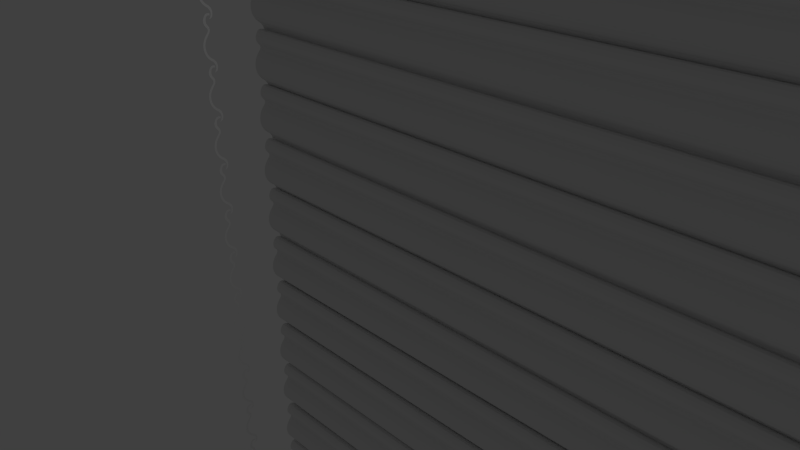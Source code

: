 # Source: SATAR.blend  (saved by Blender 2.80.75; exported with 4.5.12 LTS)
import bpy
from mathutils import Matrix  # noqa: F401  (used for matrix-valued properties, if any)

bpy.ops.wm.read_factory_settings(use_empty=True)
scene = bpy.context.scene
scene.name = 'Scene'

# ---- collections
col_collection_1 = bpy.data.collections.new('Collection 1'); scene.collection.children.link(col_collection_1)

# ---- world
world_world = bpy.data.worlds.new('World'); scene.world = world_world
world_world.color = (0.05088, 0.05088, 0.05088)
world_world.use_sun_shadow = False
world_world.sun_shadow_jitter_overblur = 0.0
world_world.cycles.sampling_method = 'MANUAL'
world_world.cycles.sample_map_resolution = 256

# ---- cameras
cam_camera = bpy.data.cameras.new('Camera')
cam_camera.clip_end = 100.0
cam_camera.lens = 35.0
cam_camera.sensor_width = 32.0
cam_camera.sensor_height = 18.0
cam_camera.ortho_scale = 7.314
cam_camera.dof.focus_distance = 0.0
cam_camera.dof.aperture_fstop = 128.0

# ---- lights
light_lamp = bpy.data.lights.new('Lamp', 'POINT')
light_lamp.transmission_factor = 0.0
light_lamp.cutoff_distance = 30.0
light_lamp.energy = 100.0
light_lamp.shadow_buffer_clip_start = 1.001
light_lamp.shadow_soft_size = 0.1
light_lamp.shadow_maximum_resolution = 0.006
light_lamp.use_absolute_resolution = True
light_lamp.cycles.use_multiple_importance_sampling = False

# ---- meshes
me_circle_002 = bpy.data.meshes.new('Circle.002')
me_circle_002.from_pydata([(12.91, -1.975, 0.0), (12.78, -1.72, 0.0), (12.82, -1.591, 0.0), (12.79, -1.85, 0.0), (13.08, -2.064, 0.0), (13.35, -2.061, 0.0), (13.59, -1.909, 0.0), (13.8, -1.928, 0.0), (13.94, -2.074, 0.0), (14.09, -2.198, 0.0), (14.27, -2.291, 0.0), (14.45, -2.348, 0.0), (14.65, -2.367, 0.0), (14.84, -2.348, 0.0), (15.03, -2.291, 0.0), (15.21, -2.198, 0.0), (15.36, -2.074, 0.0), (15.49, -1.923, 0.0), (15.64, -1.835, 0.0), (15.74, -1.797, 0.0), (15.89, -1.814, 0.0), (16.04, -1.886, 0.0), (16.1, -1.953, 0.0), (13.68, -1.76, 0.0), (12.95, -1.615, 0.0), (12.92, -1.778, 0.0), (13.07, -1.889, 0.0), (13.32, -1.904, 0.0), (13.54, -1.774, 0.0), (13.82, -1.796, 0.0), (14.17, -2.085, 0.0), (14.32, -2.165, 0.0), (14.48, -2.214, 0.0), (14.65, -2.23, 0.0), (14.82, -2.214, 0.0), (14.98, -2.165, 0.0), (15.13, -2.085, 0.0), (15.26, -1.978, 0.0), (15.37, -1.847, 0.0), (15.55, -1.715, 0.0), (15.73, -1.68, 0.0), (15.89, -1.697, 0.0), (16.04, -1.755, 0.0), (16.11, -1.898, 0.0), (13.2, -1.914, 0.0), (12.98, -1.852, 0.0), (12.91, -1.697, 0.0), (13.21, -2.082, 0.0), (13.49, -1.985, 0.0), (13.69, -1.885, 0.0), (15.8, -2.24, 0.0), (15.67, -1.985, 0.0), (15.71, -1.855, 0.0), (15.68, -2.115, 0.0), (15.97, -2.328, 0.0), (16.24, -2.325, 0.0), (16.48, -2.173, 0.0), (16.69, -2.192, 0.0), (16.83, -2.338, 0.0), (16.98, -2.463, 0.0), (17.16, -2.555, 0.0), (17.34, -2.612, 0.0), (17.54, -2.631, 0.0), (17.73, -2.612, 0.0), (17.92, -2.555, 0.0), (18.09, -2.463, 0.0), (18.25, -2.338, 0.0), (18.38, -2.187, 0.0), (18.53, -2.099, 0.0), (18.63, -2.061, 0.0), (18.78, -2.078, 0.0), (18.93, -2.15, 0.0), (18.99, -2.217, 0.0), (16.57, -2.024, 0.0), (15.84, -1.879, 0.0), (15.81, -2.043, 0.0), (15.96, -2.153, 0.0), (16.21, -2.168, 0.0), (16.43, -2.038, 0.0), (16.71, -2.06, 0.0), (17.06, -2.349, 0.0), (17.21, -2.429, 0.0), (17.37, -2.478, 0.0), (17.54, -2.495, 0.0), (17.71, -2.478, 0.0), (17.87, -2.429, 0.0), (18.02, -2.349, 0.0), (18.15, -2.242, 0.0), (18.26, -2.111, 0.0), (18.44, -1.98, 0.0), (18.62, -1.944, 0.0), (18.78, -1.962, 0.0), (18.93, -2.019, 0.0), (19.0, -2.162, 0.0), (16.09, -2.178, 0.0), (15.87, -2.117, 0.0), (15.79, -1.961, 0.0), (16.1, -2.346, 0.0), (16.38, -2.249, 0.0), (16.58, -2.15, 0.0), (9.93, -1.694, 0.0), (9.798, -1.439, 0.0), (9.841, -1.309, 0.0), (9.81, -1.569, 0.0), (10.1, -1.782, 0.0), (10.37, -1.779, 0.0), (10.61, -1.627, 0.0), (10.82, -1.646, 0.0), (10.96, -1.792, 0.0), (11.11, -1.917, 0.0), (11.29, -2.009, 0.0), (11.47, -2.066, 0.0), (11.67, -2.085, 0.0), (11.86, -2.066, 0.0), (12.05, -2.009, 0.0), (12.22, -1.917, 0.0), (12.38, -1.792, 0.0), (12.51, -1.641, 0.0), (12.66, -1.553, 0.0), (12.76, -1.515, 0.0), (12.91, -1.532, 0.0), (13.06, -1.604, 0.0), (13.12, -1.671, 0.0), (10.7, -1.478, 0.0), (9.965, -1.333, 0.0), (9.94, -1.497, 0.0), (10.09, -1.607, 0.0), (10.34, -1.622, 0.0), (10.56, -1.492, 0.0), (10.84, -1.514, 0.0), (11.19, -1.803, 0.0), (11.34, -1.883, 0.0), (11.5, -1.932, 0.0), (11.67, -1.949, 0.0), (11.84, -1.932, 0.0), (12.0, -1.883, 0.0), (12.15, -1.803, 0.0), (12.28, -1.696, 0.0), (12.39, -1.565, 0.0), (12.57, -1.433, 0.0), (12.75, -1.398, 0.0), (12.91, -1.416, 0.0), (13.06, -1.473, 0.0), (13.13, -1.616, 0.0), (10.21, -1.632, 0.0), (10.0, -1.571, 0.0), (9.924, -1.415, 0.0), (10.23, -1.8, 0.0), (10.51, -1.703, 0.0), (10.71, -1.604, 0.0), (7.041, -1.429, 0.0), (6.908, -1.174, 0.0), (6.952, -1.045, 0.0), (6.921, -1.304, 0.0), (7.209, -1.518, 0.0), (7.479, -1.515, 0.0), (7.715, -1.363, 0.0), (7.928, -1.382, 0.0), (8.072, -1.528, 0.0), (8.224, -1.652, 0.0), (8.396, -1.745, 0.0), (8.584, -1.802, 0.0), (8.779, -1.821, 0.0), (8.974, -1.802, 0.0), (9.162, -1.745, 0.0), (9.335, -1.652, 0.0), (9.486, -1.528, 0.0), (9.616, -1.377, 0.0), (9.773, -1.289, 0.0), (9.873, -1.251, 0.0), (10.02, -1.268, 0.0), (10.17, -1.339, 0.0), (10.23, -1.406, 0.0), (7.809, -1.214, 0.0), (7.075, -1.069, 0.0), (7.051, -1.232, 0.0), (7.203, -1.343, 0.0), (7.447, -1.358, 0.0), (7.667, -1.228, 0.0), (7.951, -1.25, 0.0), (8.299, -1.539, 0.0), (8.449, -1.619, 0.0), (8.611, -1.668, 0.0), (8.779, -1.684, 0.0), (8.948, -1.668, 0.0), (9.11, -1.619, 0.0), (9.259, -1.539, 0.0), (9.39, -1.431, 0.0), (9.497, -1.301, 0.0), (9.678, -1.169, 0.0), (9.864, -1.134, 0.0), (10.02, -1.151, 0.0), (10.17, -1.209, 0.0), (10.24, -1.352, 0.0), (7.325, -1.368, 0.0), (7.114, -1.306, 0.0), (7.035, -1.151, 0.0), (7.344, -1.536, 0.0), (7.616, -1.439, 0.0), (7.822, -1.339, 0.0), (18.78, -2.521, 0.0), (18.65, -2.266, 0.0), (18.69, -2.136, 0.0), (18.66, -2.396, 0.0), (18.95, -2.609, 0.0), (19.22, -2.607, 0.0), (19.45, -2.455, 0.0), (19.67, -2.473, 0.0), (19.81, -2.62, 0.0), (19.96, -2.744, 0.0), (20.14, -2.837, 0.0), (20.32, -2.894, 0.0), (20.52, -2.913, 0.0), (20.71, -2.894, 0.0), (20.9, -2.837, 0.0), (21.07, -2.744, 0.0), (21.23, -2.62, 0.0), (21.36, -2.468, 0.0), (21.51, -2.38, 0.0), (21.61, -2.343, 0.0), (21.76, -2.36, 0.0), (21.91, -2.431, 0.0), (21.97, -2.498, 0.0), (19.55, -2.306, 0.0), (18.81, -2.161, 0.0), (18.79, -2.324, 0.0), (18.94, -2.434, 0.0), (19.19, -2.45, 0.0), (19.41, -2.319, 0.0), (19.69, -2.342, 0.0), (20.04, -2.631, 0.0), (20.19, -2.711, 0.0), (20.35, -2.76, 0.0), (20.52, -2.776, 0.0), (20.69, -2.76, 0.0), (20.85, -2.711, 0.0), (21.0, -2.631, 0.0), (21.13, -2.523, 0.0), (21.24, -2.393, 0.0), (21.42, -2.261, 0.0), (21.6, -2.226, 0.0), (21.76, -2.243, 0.0), (21.91, -2.3, 0.0), (21.98, -2.444, 0.0), (19.06, -2.459, 0.0), (18.85, -2.398, 0.0), (18.77, -2.242, 0.0), (19.08, -2.628, 0.0), (19.36, -2.531, 0.0), (19.56, -2.431, 0.0), (21.67, -2.785, 0.0), (21.54, -2.531, 0.0), (21.58, -2.401, 0.0), (21.55, -2.661, 0.0), (21.84, -2.874, 0.0), (22.11, -2.871, 0.0), (22.34, -2.719, 0.0), (22.56, -2.738, 0.0), (22.7, -2.884, 0.0), (22.85, -3.009, 0.0), (23.03, -3.101, 0.0), (23.21, -3.158, 0.0), (23.41, -3.177, 0.0), (23.6, -3.158, 0.0), (23.79, -3.101, 0.0), (23.96, -3.009, 0.0), (24.11, -2.884, 0.0), (24.24, -2.733, 0.0), (24.4, -2.645, 0.0), (24.5, -2.607, 0.0), (24.65, -2.624, 0.0), (24.8, -2.696, 0.0), (24.86, -2.763, 0.0), (22.44, -2.57, 0.0), (21.7, -2.425, 0.0), (21.68, -2.589, 0.0), (21.83, -2.699, 0.0), (22.08, -2.714, 0.0), (22.3, -2.584, 0.0), (22.58, -2.606, 0.0), (22.93, -2.895, 0.0), (23.08, -2.975, 0.0), (23.24, -3.024, 0.0), (23.41, -3.041, 0.0), (23.58, -3.024, 0.0), (23.74, -2.975, 0.0), (23.89, -2.895, 0.0), (24.02, -2.788, 0.0), (24.13, -2.657, 0.0), (24.31, -2.525, 0.0), (24.49, -2.49, 0.0), (24.65, -2.507, 0.0), (24.8, -2.565, 0.0), (24.87, -2.708, 0.0), (21.95, -2.724, 0.0), (21.74, -2.663, 0.0), (21.66, -2.507, 0.0), (21.97, -2.892, 0.0), (22.24, -2.795, 0.0), (22.45, -2.696, 0.0), (27.54, -3.331, 0.0), (27.41, -3.077, 0.0), (27.45, -2.947, 0.0), (27.42, -3.207, 0.0), (27.71, -3.42, 0.0), (27.98, -3.417, 0.0), (28.21, -3.265, 0.0), (28.43, -3.284, 0.0), (28.57, -3.43, 0.0), (28.72, -3.555, 0.0), (28.9, -3.647, 0.0), (29.08, -3.704, 0.0), (29.28, -3.723, 0.0), (29.47, -3.704, 0.0), (29.66, -3.647, 0.0), (29.83, -3.555, 0.0), (29.99, -3.43, 0.0), (30.12, -3.279, 0.0), (30.27, -3.191, 0.0), (30.37, -3.153, 0.0), (30.52, -3.17, 0.0), (30.67, -3.242, 0.0), (30.73, -3.309, 0.0), (28.31, -3.116, 0.0), (27.57, -2.971, 0.0), (27.55, -3.135, 0.0), (27.7, -3.245, 0.0), (27.95, -3.26, 0.0), (28.17, -3.13, 0.0), (28.45, -3.152, 0.0), (28.8, -3.441, 0.0), (28.95, -3.521, 0.0), (29.11, -3.57, 0.0), (29.28, -3.587, 0.0), (29.45, -3.57, 0.0), (29.61, -3.521, 0.0), (29.76, -3.441, 0.0), (29.89, -3.334, 0.0), (30.0, -3.203, 0.0), (30.18, -3.071, 0.0), (30.36, -3.036, 0.0), (30.52, -3.053, 0.0), (30.67, -3.111, 0.0), (30.74, -3.254, 0.0), (27.82, -3.27, 0.0), (27.61, -3.209, 0.0), (27.53, -3.053, 0.0), (27.84, -3.438, 0.0), (28.12, -3.341, 0.0), (28.32, -3.242, 0.0), (24.65, -3.067, 0.0), (24.52, -2.812, 0.0), (24.56, -2.682, 0.0), (24.53, -2.942, 0.0), (24.82, -3.156, 0.0), (25.09, -3.153, 0.0), (25.33, -3.001, 0.0), (25.54, -3.019, 0.0), (25.68, -3.166, 0.0), (25.83, -3.29, 0.0), (26.01, -3.383, 0.0), (26.19, -3.44, 0.0), (26.39, -3.459, 0.0), (26.58, -3.44, 0.0), (26.77, -3.383, 0.0), (26.94, -3.29, 0.0), (27.1, -3.166, 0.0), (27.23, -3.014, 0.0), (27.38, -2.926, 0.0), (27.48, -2.889, 0.0), (27.63, -2.906, 0.0), (27.78, -2.977, 0.0), (27.84, -3.044, 0.0), (25.42, -2.852, 0.0), (24.69, -2.707, 0.0), (24.66, -2.87, 0.0), (24.81, -2.981, 0.0), (25.06, -2.996, 0.0), (25.28, -2.865, 0.0), (25.56, -2.888, 0.0), (25.91, -3.177, 0.0), (26.06, -3.257, 0.0), (26.22, -3.306, 0.0), (26.39, -3.322, 0.0), (26.56, -3.306, 0.0), (26.72, -3.257, 0.0), (26.87, -3.177, 0.0), (27.0, -3.069, 0.0), (27.11, -2.939, 0.0), (27.29, -2.807, 0.0), (27.47, -2.772, 0.0), (27.63, -2.789, 0.0), (27.78, -2.847, 0.0), (27.85, -2.99, 0.0), (24.93, -3.005, 0.0), (24.72, -2.944, 0.0), (24.64, -2.788, 0.0), (24.95, -3.174, 0.0), (25.23, -3.077, 0.0), (25.43, -2.977, 0.0), (-10.5, 0.202, 0.0), (-10.63, 0.4567, 0.0), (-10.59, 0.5866, 0.0), (-10.62, 0.3268, 0.0), (-10.33, 0.1135, 0.0), (-10.06, 0.1161, 0.0), (-9.822, 0.2683, 0.0), (-9.609, 0.2496, 0.0), (-9.465, 0.1031, 0.0), (-9.314, -0.02127, 0.0), (-9.141, -0.1137, 0.0), (-8.953, -0.1706, 0.0), (-8.758, -0.1898, 0.0), (-8.563, -0.1706, 0.0), (-8.375, -0.1137, 0.0), (-8.203, -0.02127, 0.0), (-8.051, 0.1031, 0.0), (-7.921, 0.2546, 0.0), (-7.764, 0.3426, 0.0), (-7.664, 0.3805, 0.0), (-7.514, 0.3634, 0.0), (-7.365, 0.2917, 0.0), (-7.31, 0.2247, 0.0), (-9.728, 0.4175, 0.0), (-10.46, 0.5625, 0.0), (-10.49, 0.3988, 0.0), (-10.33, 0.2885, 0.0), (-10.09, 0.2731, 0.0), (-9.87, 0.4036, 0.0), (-9.586, 0.3811, 0.0), (-9.238, 0.09228, 0.0), (-9.089, 0.01249, 0.0), (-8.927, -0.03665, 0.0), (-8.758, -0.05324, 0.0), (-8.59, -0.03665, 0.0), (-8.428, 0.01249, 0.0), (-8.278, 0.09228, 0.0), (-8.148, 0.1997, 0.0), (-8.04, 0.3305, 0.0), (-7.859, 0.462, 0.0), (-7.673, 0.4975, 0.0), (-7.521, 0.4799, 0.0), (-7.371, 0.4225, 0.0), (-7.299, 0.2793, 0.0), (-10.21, 0.2636, 0.0), (-10.42, 0.3247, 0.0), (-10.5, 0.4806, 0.0), (-10.19, 0.09533, 0.0), (-9.921, 0.1922, 0.0), (-9.716, 0.2918, 0.0), (-7.607, -0.06239, 0.0), (-7.74, 0.1923, 0.0), (-7.696, 0.3222, 0.0), (-7.727, 0.06246, 0.0), (-7.439, -0.1508, 0.0), (-7.169, -0.1482, 0.0), (-6.932, 0.003923, 0.0), (-6.72, -0.01478, 0.0), (-6.576, -0.1613, 0.0), (-6.424, -0.2856, 0.0), (-6.251, -0.378, 0.0), (-6.064, -0.4349, 0.0), (-5.869, -0.4542, 0.0), (-5.674, -0.4349, 0.0), (-5.486, -0.378, 0.0), (-5.313, -0.2856, 0.0), (-5.161, -0.1613, 0.0), (-5.032, -0.009726, 0.0), (-4.875, 0.07828, 0.0), (-4.774, 0.1161, 0.0), (-4.625, 0.09905, 0.0), (-4.476, 0.02732, 0.0), (-4.42, -0.03968, 0.0), (-6.839, 0.1531, 0.0), (-7.572, 0.2981, 0.0), (-7.597, 0.1344, 0.0), (-7.445, 0.02418, 0.0), (-7.201, 0.008727, 0.0), (-6.981, 0.1392, 0.0), (-6.697, 0.1167, 0.0), (-6.348, -0.1721, 0.0), (-6.199, -0.2519, 0.0), (-6.037, -0.301, 0.0), (-5.869, -0.3176, 0.0), (-5.7, -0.301, 0.0), (-5.538, -0.2519, 0.0), (-5.389, -0.1721, 0.0), (-5.258, -0.0647, 0.0), (-5.151, 0.06614, 0.0), (-4.97, 0.1977, 0.0), (-4.783, 0.2332, 0.0), (-4.631, 0.2156, 0.0), (-4.481, 0.1582, 0.0), (-4.409, 0.01494, 0.0), (-7.323, -0.0007926, 0.0), (-7.534, 0.06033, 0.0), (-7.613, 0.2163, 0.0), (-7.304, -0.169, 0.0), (-7.032, -0.07214, 0.0), (-6.826, 0.02742, 0.0), (-13.48, 0.4836, 0.0), (-13.61, 0.7384, 0.0), (-13.57, 0.8682, 0.0), (-13.6, 0.6085, 0.0), (-13.31, 0.3952, 0.0), (-13.04, 0.3978, 0.0), (-12.8, 0.55, 0.0), (-12.59, 0.5313, 0.0), (-12.45, 0.3848, 0.0), (-12.29, 0.2604, 0.0), (-12.12, 0.168, 0.0), (-11.93, 0.1111, 0.0), (-11.74, 0.09187, 0.0), (-11.54, 0.1111, 0.0), (-11.36, 0.168, 0.0), (-11.18, 0.2604, 0.0), (-11.03, 0.3848, 0.0), (-10.9, 0.5363, 0.0), (-10.75, 0.6243, 0.0), (-10.64, 0.6621, 0.0), (-10.5, 0.6451, 0.0), (-10.35, 0.5733, 0.0), (-10.29, 0.5063, 0.0), (-12.71, 0.6991, 0.0), (-13.44, 0.8442, 0.0), (-13.47, 0.6804, 0.0), (-13.32, 0.5702, 0.0), (-13.07, 0.5548, 0.0), (-12.85, 0.6853, 0.0), (-12.57, 0.6627, 0.0), (-12.22, 0.3739, 0.0), (-12.07, 0.2942, 0.0), (-11.91, 0.245, 0.0), (-11.74, 0.2284, 0.0), (-11.57, 0.245, 0.0), (-11.41, 0.2942, 0.0), (-11.26, 0.3739, 0.0), (-11.13, 0.4813, 0.0), (-11.02, 0.6122, 0.0), (-10.84, 0.7437, 0.0), (-10.65, 0.7792, 0.0), (-10.5, 0.7616, 0.0), (-10.35, 0.7042, 0.0), (-10.28, 0.561, 0.0), (-13.19, 0.5452, 0.0), (-13.4, 0.6064, 0.0), (-13.48, 0.7623, 0.0), (-13.17, 0.377, 0.0), (-12.9, 0.4739, 0.0), (-12.7, 0.5734, 0.0), (-16.37, 0.748, 0.0), (-16.5, 1.003, 0.0), (-16.46, 1.133, 0.0), (-16.49, 0.8728, 0.0), (-16.2, 0.6596, 0.0), (-15.93, 0.6622, 0.0), (-15.69, 0.8143, 0.0), (-15.48, 0.7956, 0.0), (-15.34, 0.6491, 0.0), (-15.18, 0.5248, 0.0), (-15.01, 0.4324, 0.0), (-14.82, 0.3754, 0.0), (-14.63, 0.3562, 0.0), (-14.43, 0.3754, 0.0), (-14.25, 0.4324, 0.0), (-14.07, 0.5248, 0.0), (-13.92, 0.6491, 0.0), (-13.79, 0.8007, 0.0), (-13.63, 0.8887, 0.0), (-13.53, 0.9265, 0.0), (-13.38, 0.9094, 0.0), (-13.24, 0.8377, 0.0), (-13.18, 0.7707, 0.0), (-15.6, 0.9635, 0.0), (-16.33, 1.109, 0.0), (-16.36, 0.9448, 0.0), (-16.2, 0.8346, 0.0), (-15.96, 0.8191, 0.0), (-15.74, 0.9496, 0.0), (-15.46, 0.9271, 0.0), (-15.11, 0.6383, 0.0), (-14.96, 0.5585, 0.0), (-14.8, 0.5094, 0.0), (-14.63, 0.4928, 0.0), (-14.46, 0.5094, 0.0), (-14.3, 0.5585, 0.0), (-14.15, 0.6383, 0.0), (-14.02, 0.7457, 0.0), (-13.91, 0.8765, 0.0), (-13.73, 1.008, 0.0), (-13.54, 1.044, 0.0), (-13.39, 1.026, 0.0), (-13.24, 0.9686, 0.0), (-13.17, 0.8253, 0.0), (-16.08, 0.8096, 0.0), (-16.29, 0.8707, 0.0), (-16.37, 1.027, 0.0), (-16.06, 0.6414, 0.0), (-15.79, 0.7382, 0.0), (-15.59, 0.8378, 0.0), (-4.628, -0.3439, 0.0), (-4.76, -0.08916, 0.0), (-4.717, 0.04071, 0.0), (-4.748, -0.219, 0.0), (-4.46, -0.4323, 0.0), (-4.19, -0.4297, 0.0), (-3.953, -0.2776, 0.0), (-3.741, -0.2963, 0.0), (-3.597, -0.4427, 0.0), (-3.445, -0.5671, 0.0), (-3.272, -0.6595, 0.0), (-3.085, -0.7164, 0.0), (-2.89, -0.7356, 0.0), (-2.694, -0.7164, 0.0), (-2.507, -0.6595, 0.0), (-2.334, -0.5671, 0.0), (-2.182, -0.4427, 0.0), (-2.053, -0.2912, 0.0), (-1.896, -0.2032, 0.0), (-1.795, -0.1654, 0.0), (-1.646, -0.1824, 0.0), (-1.497, -0.2542, 0.0), (-1.441, -0.3212, 0.0), (-3.86, -0.1284, 0.0), (-4.593, 0.01666, 0.0), (-4.618, -0.1471, 0.0), (-4.466, -0.2573, 0.0), (-4.221, -0.2728, 0.0), (-4.002, -0.1422, 0.0), (-3.718, -0.1648, 0.0), (-3.369, -0.4536, 0.0), (-3.22, -0.5334, 0.0), (-3.058, -0.5825, 0.0), (-2.89, -0.5991, 0.0), (-2.721, -0.5825, 0.0), (-2.559, -0.5334, 0.0), (-2.41, -0.4536, 0.0), (-2.279, -0.3462, 0.0), (-2.172, -0.2153, 0.0), (-1.991, -0.08381, 0.0), (-1.804, -0.04832, 0.0), (-1.652, -0.06591, 0.0), (-1.502, -0.1233, 0.0), (-1.43, -0.2665, 0.0), (-4.344, -0.2823, 0.0), (-4.555, -0.2212, 0.0), (-4.634, -0.06521, 0.0), (-4.325, -0.4505, 0.0), (-4.053, -0.3536, 0.0), (-3.847, -0.2541, 0.0), (-1.738, -0.6082, 0.0), (-1.871, -0.3535, 0.0), (-1.828, -0.2236, 0.0), (-1.858, -0.4834, 0.0), (-1.57, -0.6967, 0.0), (-1.3, -0.6941, 0.0), (-1.064, -0.5419, 0.0), (-0.8512, -0.5606, 0.0), (-0.7071, -0.7071, 0.0), (-0.5556, -0.8315, 0.0), (-0.3827, -0.9239, 0.0), (-0.1951, -0.9808, 0.0), (3.258e-07, -1.0, 0.0), (0.1951, -0.9808, 0.0), (0.3827, -0.9239, 0.0), (0.5556, -0.8315, 0.0), (0.7071, -0.7071, 0.0), (0.8369, -0.5556, 0.0), (0.9939, -0.4676, 0.0), (1.094, -0.4297, 0.0), (1.244, -0.4468, 0.0), (1.393, -0.5185, 0.0), (1.448, -0.5855, 0.0), (-0.97, -0.3927, 0.0), (-1.704, -0.2477, 0.0), (-1.728, -0.4114, 0.0), (-1.576, -0.5217, 0.0), (-1.332, -0.5371, 0.0), (-1.112, -0.4066, 0.0), (-0.8281, -0.4291, 0.0), (-0.4797, -0.7179, 0.0), (-0.3304, -0.7977, 0.0), (-0.1684, -0.8468, 0.0), (2.834e-07, -0.8634, 0.0), (0.1684, -0.8468, 0.0), (0.3304, -0.7977, 0.0), (0.4797, -0.7179, 0.0), (0.6105, -0.6105, 0.0), (0.7179, -0.4797, 0.0), (0.899, -0.3482, 0.0), (1.085, -0.3127, 0.0), (1.237, -0.3303, 0.0), (1.387, -0.3877, 0.0), (1.459, -0.5309, 0.0), (-1.454, -0.5466, 0.0), (-1.665, -0.4855, 0.0), (-1.744, -0.3296, 0.0), (-1.435, -0.7149, 0.0), (-1.163, -0.618, 0.0), (-0.9574, -0.5184, 0.0), (4.132, -1.154, 0.0), (4.0, -0.8995, 0.0), (4.043, -0.7697, 0.0), (4.012, -1.029, 0.0), (4.3, -1.243, 0.0), (4.57, -1.24, 0.0), (4.807, -1.088, 0.0), (5.019, -1.107, 0.0), (5.163, -1.253, 0.0), (5.315, -1.377, 0.0), (5.488, -1.47, 0.0), (5.676, -1.527, 0.0), (5.871, -1.546, 0.0), (6.066, -1.527, 0.0), (6.253, -1.47, 0.0), (6.426, -1.377, 0.0), (6.578, -1.253, 0.0), (6.708, -1.102, 0.0), (6.865, -1.014, 0.0), (6.965, -0.9758, 0.0), (7.114, -0.9928, 0.0), (7.263, -1.065, 0.0), (7.319, -1.132, 0.0), (4.901, -0.9388, 0.0), (4.167, -0.7937, 0.0), (4.142, -0.9575, 0.0), (4.295, -1.068, 0.0), (4.539, -1.083, 0.0), (4.759, -0.9526, 0.0), (5.042, -0.9752, 0.0), (5.391, -1.264, 0.0), (5.54, -1.344, 0.0), (5.702, -1.393, 0.0), (5.871, -1.409, 0.0), (6.039, -1.393, 0.0), (6.201, -1.344, 0.0), (6.35, -1.264, 0.0), (6.481, -1.157, 0.0), (6.589, -1.026, 0.0), (6.77, -0.8942, 0.0), (6.956, -0.8587, 0.0), (7.108, -0.8763, 0.0), (7.258, -0.9337, 0.0), (7.33, -1.077, 0.0), (4.417, -1.093, 0.0), (4.205, -1.032, 0.0), (4.126, -0.8756, 0.0), (4.435, -1.261, 0.0), (4.708, -1.164, 0.0), (4.913, -1.064, 0.0), (1.243, -0.8899, 0.0), (1.11, -0.6352, 0.0), (1.154, -0.5053, 0.0), (1.123, -0.7651, 0.0), (1.411, -0.9783, 0.0), (1.681, -0.9757, 0.0), (1.917, -0.8236, 0.0), (2.13, -0.8423, 0.0), (2.274, -0.9888, 0.0), (2.425, -1.113, 0.0), (2.598, -1.206, 0.0), (2.786, -1.262, 0.0), (2.981, -1.282, 0.0), (3.176, -1.262, 0.0), (3.364, -1.206, 0.0), (3.537, -1.113, 0.0), (3.688, -0.9888, 0.0), (3.818, -0.8372, 0.0), (3.975, -0.7492, 0.0), (4.075, -0.7114, 0.0), (4.225, -0.7285, 0.0), (4.374, -0.8002, 0.0), (4.429, -0.8672, 0.0), (2.011, -0.6744, 0.0), (1.277, -0.5294, 0.0), (1.253, -0.6931, 0.0), (1.405, -0.8033, 0.0), (1.649, -0.8188, 0.0), (1.869, -0.6883, 0.0), (2.153, -0.7108, 0.0), (2.501, -0.9996, 0.0), (2.651, -1.079, 0.0), (2.813, -1.129, 0.0), (2.981, -1.145, 0.0), (3.149, -1.129, 0.0), (3.311, -1.079, 0.0), (3.461, -0.9996, 0.0), (3.592, -0.8922, 0.0), (3.699, -0.7614, 0.0), (3.88, -0.6298, 0.0), (4.066, -0.5943, 0.0), (4.218, -0.6119, 0.0), (4.369, -0.6693, 0.0), (4.44, -0.8126, 0.0), (1.527, -0.8283, 0.0), (1.316, -0.7672, 0.0), (1.237, -0.6112, 0.0), (1.546, -0.9965, 0.0), (1.818, -0.8997, 0.0), (2.024, -0.8001, 0.0)], [], [(120, 121, 122, 143, 142, 141, 140, 139, 138, 137, 136, 135, 134, 133, 132, 131, 130, 129, 123, 128, 127, 144, 126, 145, 125, 146, 124, 102, 101, 103, 100, 104, 147, 105, 148, 106, 149, 107, 108, 109, 110, 111, 112, 113, 114, 115, 116, 117, 118, 119), (781, 780, 779, 773, 778, 777, 794, 776, 795, 775, 796, 774, 752, 751, 753, 750, 754, 797, 755, 798, 756, 799, 757, 758, 759, 760, 761, 762, 763, 764, 765, 766, 767, 768, 769, 770, 771, 772, 793, 792, 791, 790, 789, 788, 787, 786, 785, 784, 783, 782), (261, 262, 263, 264, 265, 266, 267, 268, 269, 270, 271, 272, 293, 292, 291, 290, 289, 288, 287, 286, 285, 284, 283, 282, 281, 280, 279, 273, 278, 277, 294, 276, 295, 275, 296, 274, 252, 251, 253, 250, 254, 297, 255, 298, 256, 299, 257, 258, 259, 260), (49, 7, 8, 9, 10, 11, 12, 13, 14, 15, 16, 17, 18, 19, 20, 21, 22, 43, 42, 41, 40, 39, 38, 37, 36, 35, 34, 33, 32, 31, 30, 29, 23, 28, 27, 44, 26, 45, 25, 46, 24, 2, 1, 3, 0, 4, 47, 5, 48, 6), (91, 90, 89, 88, 87, 86, 85, 84, 83, 82, 81, 80, 79, 73, 78, 77, 94, 76, 95, 75, 96, 74, 52, 51, 53, 50, 54, 97, 55, 98, 56, 99, 57, 58, 59, 60, 61, 62, 63, 64, 65, 66, 67, 68, 69, 70, 71, 72, 93, 92), (633, 632, 631, 630, 629, 623, 628, 627, 644, 626, 645, 625, 646, 624, 602, 601, 603, 600, 604, 647, 605, 648, 606, 649, 607, 608, 609, 610, 611, 612, 613, 614, 615, 616, 617, 618, 619, 620, 621, 622, 643, 642, 641, 640, 639, 638, 637, 636, 635, 634), (486, 485, 484, 483, 482, 481, 480, 479, 473, 478, 477, 494, 476, 495, 475, 496, 474, 452, 451, 453, 450, 454, 497, 455, 498, 456, 499, 457, 458, 459, 460, 461, 462, 463, 464, 465, 466, 467, 468, 469, 470, 471, 472, 493, 492, 491, 490, 489, 488, 487), (673, 678, 677, 694, 676, 695, 675, 696, 674, 652, 651, 653, 650, 654, 697, 655, 698, 656, 699, 657, 658, 659, 660, 661, 662, 663, 664, 665, 666, 667, 668, 669, 670, 671, 672, 693, 692, 691, 690, 689, 688, 687, 686, 685, 684, 683, 682, 681, 680, 679), (199, 157, 158, 159, 160, 161, 162, 163, 164, 165, 166, 167, 168, 169, 170, 171, 172, 193, 192, 191, 190, 189, 188, 187, 186, 185, 184, 183, 182, 181, 180, 179, 173, 178, 177, 194, 176, 195, 175, 196, 174, 152, 151, 153, 150, 154, 197, 155, 198, 156), (518, 519, 520, 521, 522, 543, 542, 541, 540, 539, 538, 537, 536, 535, 534, 533, 532, 531, 530, 529, 523, 528, 527, 544, 526, 545, 525, 546, 524, 502, 501, 503, 500, 504, 547, 505, 548, 506, 549, 507, 508, 509, 510, 511, 512, 513, 514, 515, 516, 517), (429, 423, 428, 427, 444, 426, 445, 425, 446, 424, 402, 401, 403, 400, 404, 447, 405, 448, 406, 449, 407, 408, 409, 410, 411, 412, 413, 414, 415, 416, 417, 418, 419, 420, 421, 422, 443, 442, 441, 440, 439, 438, 437, 436, 435, 434, 433, 432, 431, 430), (588, 587, 586, 585, 584, 583, 582, 581, 580, 579, 573, 578, 577, 594, 576, 595, 575, 596, 574, 552, 551, 553, 550, 554, 597, 555, 598, 556, 599, 557, 558, 559, 560, 561, 562, 563, 564, 565, 566, 567, 568, 569, 570, 571, 572, 593, 592, 591, 590, 589), (357, 358, 359, 360, 361, 362, 363, 364, 365, 366, 367, 368, 369, 370, 371, 372, 393, 392, 391, 390, 389, 388, 387, 386, 385, 384, 383, 382, 381, 380, 379, 373, 378, 377, 394, 376, 395, 375, 396, 374, 352, 351, 353, 350, 354, 397, 355, 398, 356, 399), (720, 721, 722, 743, 742, 741, 740, 739, 738, 737, 736, 735, 734, 733, 732, 731, 730, 729, 723, 728, 727, 744, 726, 745, 725, 746, 724, 702, 701, 703, 700, 704, 747, 705, 748, 706, 749, 707, 708, 709, 710, 711, 712, 713, 714, 715, 716, 717, 718, 719), (207, 208, 209, 210, 211, 212, 213, 214, 215, 216, 217, 218, 219, 220, 221, 222, 243, 242, 241, 240, 239, 238, 237, 236, 235, 234, 233, 232, 231, 230, 229, 223, 228, 227, 244, 226, 245, 225, 246, 224, 202, 201, 203, 200, 204, 247, 205, 248, 206, 249), (329, 323, 328, 327, 344, 326, 345, 325, 346, 324, 302, 301, 303, 300, 304, 347, 305, 348, 306, 349, 307, 308, 309, 310, 311, 312, 313, 314, 315, 316, 317, 318, 319, 320, 321, 322, 343, 342, 341, 340, 339, 338, 337, 336, 335, 334, 333, 332, 331, 330)])
me_circle_002.use_remesh_preserve_volume = False
me_circle_002.use_remesh_preserve_attributes = False
me_circle_002.use_mirror_vertex_groups = False
me_circle_002.update()
me_circle_000 = bpy.data.meshes.new('Circle.000')
me_circle_000.from_pydata([(12.91, -1.975, 0.0), (12.78, -1.72, 0.0), (12.82, -1.591, 0.0), (12.79, -1.85, 0.0), (13.08, -2.064, 0.0), (13.35, -2.061, 0.0), (13.59, -1.909, 0.0), (13.8, -1.928, 0.0), (13.94, -2.074, 0.0), (14.09, -2.198, 0.0), (14.27, -2.291, 0.0), (14.45, -2.348, 0.0), (14.65, -2.367, 0.0), (14.84, -2.348, 0.0), (15.03, -2.291, 0.0), (15.21, -2.198, 0.0), (15.36, -2.074, 0.0), (15.49, -1.923, 0.0), (15.64, -1.835, 0.0), (15.74, -1.797, 0.0), (15.89, -1.814, 0.0), (16.04, -1.886, 0.0), (16.1, -1.953, 0.0), (13.68, -1.76, 0.0), (12.95, -1.615, 0.0), (12.92, -1.778, 0.0), (13.07, -1.889, 0.0), (13.32, -1.904, 0.0), (13.54, -1.774, 0.0), (13.82, -1.796, 0.0), (14.17, -2.085, 0.0), (14.32, -2.165, 0.0), (14.48, -2.214, 0.0), (14.65, -2.23, 0.0), (14.82, -2.214, 0.0), (14.98, -2.165, 0.0), (15.13, -2.085, 0.0), (15.26, -1.978, 0.0), (15.37, -1.847, 0.0), (15.55, -1.715, 0.0), (15.73, -1.68, 0.0), (15.89, -1.697, 0.0), (16.04, -1.755, 0.0), (16.11, -1.898, 0.0), (13.2, -1.914, 0.0), (12.98, -1.852, 0.0), (12.91, -1.697, 0.0), (13.21, -2.082, 0.0), (13.49, -1.985, 0.0), (13.69, -1.885, 0.0), (15.8, -2.24, 0.0), (15.67, -1.985, 0.0), (15.71, -1.855, 0.0), (15.68, -2.115, 0.0), (15.97, -2.328, 0.0), (16.24, -2.325, 0.0), (16.48, -2.173, 0.0), (16.69, -2.192, 0.0), (16.83, -2.338, 0.0), (16.98, -2.463, 0.0), (17.16, -2.555, 0.0), (17.34, -2.612, 0.0), (17.54, -2.631, 0.0), (17.73, -2.612, 0.0), (17.92, -2.555, 0.0), (18.09, -2.463, 0.0), (18.25, -2.338, 0.0), (18.38, -2.187, 0.0), (18.53, -2.099, 0.0), (18.63, -2.061, 0.0), (18.78, -2.078, 0.0), (18.93, -2.15, 0.0), (18.99, -2.217, 0.0), (16.57, -2.024, 0.0), (15.84, -1.879, 0.0), (15.81, -2.043, 0.0), (15.96, -2.153, 0.0), (16.21, -2.168, 0.0), (16.43, -2.038, 0.0), (16.71, -2.06, 0.0), (17.06, -2.349, 0.0), (17.21, -2.429, 0.0), (17.37, -2.478, 0.0), (17.54, -2.495, 0.0), (17.71, -2.478, 0.0), (17.87, -2.429, 0.0), (18.02, -2.349, 0.0), (18.15, -2.242, 0.0), (18.26, -2.111, 0.0), (18.44, -1.98, 0.0), (18.62, -1.944, 0.0), (18.78, -1.962, 0.0), (18.93, -2.019, 0.0), (19.0, -2.162, 0.0), (16.09, -2.178, 0.0), (15.87, -2.117, 0.0), (15.79, -1.961, 0.0), (16.1, -2.346, 0.0), (16.38, -2.249, 0.0), (16.58, -2.15, 0.0), (9.93, -1.694, 0.0), (9.798, -1.439, 0.0), (9.841, -1.309, 0.0), (9.81, -1.569, 0.0), (10.1, -1.782, 0.0), (10.37, -1.779, 0.0), (10.61, -1.627, 0.0), (10.82, -1.646, 0.0), (10.96, -1.792, 0.0), (11.11, -1.917, 0.0), (11.29, -2.009, 0.0), (11.47, -2.066, 0.0), (11.67, -2.085, 0.0), (11.86, -2.066, 0.0), (12.05, -2.009, 0.0), (12.22, -1.917, 0.0), (12.38, -1.792, 0.0), (12.51, -1.641, 0.0), (12.66, -1.553, 0.0), (12.76, -1.515, 0.0), (12.91, -1.532, 0.0), (13.06, -1.604, 0.0), (13.12, -1.671, 0.0), (10.7, -1.478, 0.0), (9.965, -1.333, 0.0), (9.94, -1.497, 0.0), (10.09, -1.607, 0.0), (10.34, -1.622, 0.0), (10.56, -1.492, 0.0), (10.84, -1.514, 0.0), (11.19, -1.803, 0.0), (11.34, -1.883, 0.0), (11.5, -1.932, 0.0), (11.67, -1.949, 0.0), (11.84, -1.932, 0.0), (12.0, -1.883, 0.0), (12.15, -1.803, 0.0), (12.28, -1.696, 0.0), (12.39, -1.565, 0.0), (12.57, -1.433, 0.0), (12.75, -1.398, 0.0), (12.91, -1.416, 0.0), (13.06, -1.473, 0.0), (13.13, -1.616, 0.0), (10.21, -1.632, 0.0), (10.0, -1.571, 0.0), (9.924, -1.415, 0.0), (10.23, -1.8, 0.0), (10.51, -1.703, 0.0), (10.71, -1.604, 0.0), (7.041, -1.429, 0.0), (6.908, -1.174, 0.0), (6.952, -1.045, 0.0), (6.921, -1.304, 0.0), (7.209, -1.518, 0.0), (7.479, -1.515, 0.0), (7.715, -1.363, 0.0), (7.928, -1.382, 0.0), (8.072, -1.528, 0.0), (8.224, -1.652, 0.0), (8.396, -1.745, 0.0), (8.584, -1.802, 0.0), (8.779, -1.821, 0.0), (8.974, -1.802, 0.0), (9.162, -1.745, 0.0), (9.335, -1.652, 0.0), (9.486, -1.528, 0.0), (9.616, -1.377, 0.0), (9.773, -1.289, 0.0), (9.873, -1.251, 0.0), (10.02, -1.268, 0.0), (10.17, -1.339, 0.0), (10.23, -1.406, 0.0), (7.809, -1.214, 0.0), (7.075, -1.069, 0.0), (7.051, -1.232, 0.0), (7.203, -1.343, 0.0), (7.447, -1.358, 0.0), (7.667, -1.228, 0.0), (7.951, -1.25, 0.0), (8.299, -1.539, 0.0), (8.449, -1.619, 0.0), (8.611, -1.668, 0.0), (8.779, -1.684, 0.0), (8.948, -1.668, 0.0), (9.11, -1.619, 0.0), (9.259, -1.539, 0.0), (9.39, -1.431, 0.0), (9.497, -1.301, 0.0), (9.678, -1.169, 0.0), (9.864, -1.134, 0.0), (10.02, -1.151, 0.0), (10.17, -1.209, 0.0), (10.24, -1.352, 0.0), (7.325, -1.368, 0.0), (7.114, -1.306, 0.0), (7.035, -1.151, 0.0), (7.344, -1.536, 0.0), (7.616, -1.439, 0.0), (7.822, -1.339, 0.0), (18.78, -2.521, 0.0), (18.65, -2.266, 0.0), (18.69, -2.136, 0.0), (18.66, -2.396, 0.0), (18.95, -2.609, 0.0), (19.22, -2.607, 0.0), (19.45, -2.455, 0.0), (19.67, -2.473, 0.0), (19.81, -2.62, 0.0), (19.96, -2.744, 0.0), (20.14, -2.837, 0.0), (20.32, -2.894, 0.0), (20.52, -2.913, 0.0), (20.71, -2.894, 0.0), (20.9, -2.837, 0.0), (21.07, -2.744, 0.0), (21.23, -2.62, 0.0), (21.36, -2.468, 0.0), (21.51, -2.38, 0.0), (21.61, -2.343, 0.0), (21.76, -2.36, 0.0), (21.91, -2.431, 0.0), (21.97, -2.498, 0.0), (19.55, -2.306, 0.0), (18.81, -2.161, 0.0), (18.79, -2.324, 0.0), (18.94, -2.434, 0.0), (19.19, -2.45, 0.0), (19.41, -2.319, 0.0), (19.69, -2.342, 0.0), (20.04, -2.631, 0.0), (20.19, -2.711, 0.0), (20.35, -2.76, 0.0), (20.52, -2.776, 0.0), (20.69, -2.76, 0.0), (20.85, -2.711, 0.0), (21.0, -2.631, 0.0), (21.13, -2.523, 0.0), (21.24, -2.393, 0.0), (21.42, -2.261, 0.0), (21.6, -2.226, 0.0), (21.76, -2.243, 0.0), (21.91, -2.3, 0.0), (21.98, -2.444, 0.0), (19.06, -2.459, 0.0), (18.85, -2.398, 0.0), (18.77, -2.242, 0.0), (19.08, -2.628, 0.0), (19.36, -2.531, 0.0), (19.56, -2.431, 0.0), (21.67, -2.785, 0.0), (21.54, -2.531, 0.0), (21.58, -2.401, 0.0), (21.55, -2.661, 0.0), (21.84, -2.874, 0.0), (22.11, -2.871, 0.0), (22.34, -2.719, 0.0), (22.56, -2.738, 0.0), (22.7, -2.884, 0.0), (22.85, -3.009, 0.0), (23.03, -3.101, 0.0), (23.21, -3.158, 0.0), (23.41, -3.177, 0.0), (23.6, -3.158, 0.0), (23.79, -3.101, 0.0), (23.96, -3.009, 0.0), (24.11, -2.884, 0.0), (24.24, -2.733, 0.0), (24.4, -2.645, 0.0), (24.5, -2.607, 0.0), (24.65, -2.624, 0.0), (24.8, -2.696, 0.0), (24.86, -2.763, 0.0), (22.44, -2.57, 0.0), (21.7, -2.425, 0.0), (21.68, -2.589, 0.0), (21.83, -2.699, 0.0), (22.08, -2.714, 0.0), (22.3, -2.584, 0.0), (22.58, -2.606, 0.0), (22.93, -2.895, 0.0), (23.08, -2.975, 0.0), (23.24, -3.024, 0.0), (23.41, -3.041, 0.0), (23.58, -3.024, 0.0), (23.74, -2.975, 0.0), (23.89, -2.895, 0.0), (24.02, -2.788, 0.0), (24.13, -2.657, 0.0), (24.31, -2.525, 0.0), (24.49, -2.49, 0.0), (24.65, -2.507, 0.0), (24.8, -2.565, 0.0), (24.87, -2.708, 0.0), (21.95, -2.724, 0.0), (21.74, -2.663, 0.0), (21.66, -2.507, 0.0), (21.97, -2.892, 0.0), (22.24, -2.795, 0.0), (22.45, -2.696, 0.0), (27.54, -3.331, 0.0), (27.41, -3.077, 0.0), (27.45, -2.947, 0.0), (27.42, -3.207, 0.0), (27.71, -3.42, 0.0), (27.98, -3.417, 0.0), (28.21, -3.265, 0.0), (28.43, -3.284, 0.0), (28.57, -3.43, 0.0), (28.72, -3.555, 0.0), (28.9, -3.647, 0.0), (29.08, -3.704, 0.0), (29.28, -3.723, 0.0), (29.47, -3.704, 0.0), (29.66, -3.647, 0.0), (29.83, -3.555, 0.0), (29.99, -3.43, 0.0), (30.12, -3.279, 0.0), (30.27, -3.191, 0.0), (30.37, -3.153, 0.0), (30.52, -3.17, 0.0), (30.67, -3.242, 0.0), (30.73, -3.309, 0.0), (28.31, -3.116, 0.0), (27.57, -2.971, 0.0), (27.55, -3.135, 0.0), (27.7, -3.245, 0.0), (27.95, -3.26, 0.0), (28.17, -3.13, 0.0), (28.45, -3.152, 0.0), (28.8, -3.441, 0.0), (28.95, -3.521, 0.0), (29.11, -3.57, 0.0), (29.28, -3.587, 0.0), (29.45, -3.57, 0.0), (29.61, -3.521, 0.0), (29.76, -3.441, 0.0), (29.89, -3.334, 0.0), (30.0, -3.203, 0.0), (30.18, -3.071, 0.0), (30.36, -3.036, 0.0), (30.52, -3.053, 0.0), (30.67, -3.111, 0.0), (30.74, -3.254, 0.0), (27.82, -3.27, 0.0), (27.61, -3.209, 0.0), (27.53, -3.053, 0.0), (27.84, -3.438, 0.0), (28.12, -3.341, 0.0), (28.32, -3.242, 0.0), (24.65, -3.067, 0.0), (24.52, -2.812, 0.0), (24.56, -2.682, 0.0), (24.53, -2.942, 0.0), (24.82, -3.156, 0.0), (25.09, -3.153, 0.0), (25.33, -3.001, 0.0), (25.54, -3.019, 0.0), (25.68, -3.166, 0.0), (25.83, -3.29, 0.0), (26.01, -3.383, 0.0), (26.19, -3.44, 0.0), (26.39, -3.459, 0.0), (26.58, -3.44, 0.0), (26.77, -3.383, 0.0), (26.94, -3.29, 0.0), (27.1, -3.166, 0.0), (27.23, -3.014, 0.0), (27.38, -2.926, 0.0), (27.48, -2.889, 0.0), (27.63, -2.906, 0.0), (27.78, -2.977, 0.0), (27.84, -3.044, 0.0), (25.42, -2.852, 0.0), (24.69, -2.707, 0.0), (24.66, -2.87, 0.0), (24.81, -2.981, 0.0), (25.06, -2.996, 0.0), (25.28, -2.865, 0.0), (25.56, -2.888, 0.0), (25.91, -3.177, 0.0), (26.06, -3.257, 0.0), (26.22, -3.306, 0.0), (26.39, -3.322, 0.0), (26.56, -3.306, 0.0), (26.72, -3.257, 0.0), (26.87, -3.177, 0.0), (27.0, -3.069, 0.0), (27.11, -2.939, 0.0), (27.29, -2.807, 0.0), (27.47, -2.772, 0.0), (27.63, -2.789, 0.0), (27.78, -2.847, 0.0), (27.85, -2.99, 0.0), (24.93, -3.005, 0.0), (24.72, -2.944, 0.0), (24.64, -2.788, 0.0), (24.95, -3.174, 0.0), (25.23, -3.077, 0.0), (25.43, -2.977, 0.0), (-10.5, 0.202, 0.0), (-10.63, 0.4567, 0.0), (-10.59, 0.5866, 0.0), (-10.62, 0.3268, 0.0), (-10.33, 0.1135, 0.0), (-10.06, 0.1161, 0.0), (-9.822, 0.2683, 0.0), (-9.609, 0.2496, 0.0), (-9.465, 0.1031, 0.0), (-9.314, -0.02127, 0.0), (-9.141, -0.1137, 0.0), (-8.953, -0.1706, 0.0), (-8.758, -0.1898, 0.0), (-8.563, -0.1706, 0.0), (-8.375, -0.1137, 0.0), (-8.203, -0.02127, 0.0), (-8.051, 0.1031, 0.0), (-7.921, 0.2546, 0.0), (-7.764, 0.3426, 0.0), (-7.664, 0.3805, 0.0), (-7.514, 0.3634, 0.0), (-7.365, 0.2917, 0.0), (-7.31, 0.2247, 0.0), (-9.728, 0.4175, 0.0), (-10.46, 0.5625, 0.0), (-10.49, 0.3988, 0.0), (-10.33, 0.2885, 0.0), (-10.09, 0.2731, 0.0), (-9.87, 0.4036, 0.0), (-9.586, 0.3811, 0.0), (-9.238, 0.09228, 0.0), (-9.089, 0.01249, 0.0), (-8.927, -0.03665, 0.0), (-8.758, -0.05324, 0.0), (-8.59, -0.03665, 0.0), (-8.428, 0.01249, 0.0), (-8.278, 0.09228, 0.0), (-8.148, 0.1997, 0.0), (-8.04, 0.3305, 0.0), (-7.859, 0.462, 0.0), (-7.673, 0.4975, 0.0), (-7.521, 0.4799, 0.0), (-7.371, 0.4225, 0.0), (-7.299, 0.2793, 0.0), (-10.21, 0.2636, 0.0), (-10.42, 0.3247, 0.0), (-10.5, 0.4806, 0.0), (-10.19, 0.09533, 0.0), (-9.921, 0.1922, 0.0), (-9.716, 0.2918, 0.0), (-7.607, -0.06239, 0.0), (-7.74, 0.1923, 0.0), (-7.696, 0.3222, 0.0), (-7.727, 0.06246, 0.0), (-7.439, -0.1508, 0.0), (-7.169, -0.1482, 0.0), (-6.932, 0.003923, 0.0), (-6.72, -0.01478, 0.0), (-6.576, -0.1613, 0.0), (-6.424, -0.2856, 0.0), (-6.251, -0.378, 0.0), (-6.064, -0.4349, 0.0), (-5.869, -0.4542, 0.0), (-5.674, -0.4349, 0.0), (-5.486, -0.378, 0.0), (-5.313, -0.2856, 0.0), (-5.161, -0.1613, 0.0), (-5.032, -0.009726, 0.0), (-4.875, 0.07828, 0.0), (-4.774, 0.1161, 0.0), (-4.625, 0.09905, 0.0), (-4.476, 0.02732, 0.0), (-4.42, -0.03968, 0.0), (-6.839, 0.1531, 0.0), (-7.572, 0.2981, 0.0), (-7.597, 0.1344, 0.0), (-7.445, 0.02418, 0.0), (-7.201, 0.008727, 0.0), (-6.981, 0.1392, 0.0), (-6.697, 0.1167, 0.0), (-6.348, -0.1721, 0.0), (-6.199, -0.2519, 0.0), (-6.037, -0.301, 0.0), (-5.869, -0.3176, 0.0), (-5.7, -0.301, 0.0), (-5.538, -0.2519, 0.0), (-5.389, -0.1721, 0.0), (-5.258, -0.0647, 0.0), (-5.151, 0.06614, 0.0), (-4.97, 0.1977, 0.0), (-4.783, 0.2332, 0.0), (-4.631, 0.2156, 0.0), (-4.481, 0.1582, 0.0), (-4.409, 0.01494, 0.0), (-7.323, -0.0007926, 0.0), (-7.534, 0.06033, 0.0), (-7.613, 0.2163, 0.0), (-7.304, -0.169, 0.0), (-7.032, -0.07214, 0.0), (-6.826, 0.02742, 0.0), (-13.48, 0.4836, 0.0), (-13.61, 0.7384, 0.0), (-13.57, 0.8682, 0.0), (-13.6, 0.6085, 0.0), (-13.31, 0.3952, 0.0), (-13.04, 0.3978, 0.0), (-12.8, 0.55, 0.0), (-12.59, 0.5313, 0.0), (-12.45, 0.3848, 0.0), (-12.29, 0.2604, 0.0), (-12.12, 0.168, 0.0), (-11.93, 0.1111, 0.0), (-11.74, 0.09187, 0.0), (-11.54, 0.1111, 0.0), (-11.36, 0.168, 0.0), (-11.18, 0.2604, 0.0), (-11.03, 0.3848, 0.0), (-10.9, 0.5363, 0.0), (-10.75, 0.6243, 0.0), (-10.64, 0.6621, 0.0), (-10.5, 0.6451, 0.0), (-10.35, 0.5733, 0.0), (-10.29, 0.5063, 0.0), (-12.71, 0.6991, 0.0), (-13.44, 0.8442, 0.0), (-13.47, 0.6804, 0.0), (-13.32, 0.5702, 0.0), (-13.07, 0.5548, 0.0), (-12.85, 0.6853, 0.0), (-12.57, 0.6627, 0.0), (-12.22, 0.3739, 0.0), (-12.07, 0.2942, 0.0), (-11.91, 0.245, 0.0), (-11.74, 0.2284, 0.0), (-11.57, 0.245, 0.0), (-11.41, 0.2942, 0.0), (-11.26, 0.3739, 0.0), (-11.13, 0.4813, 0.0), (-11.02, 0.6122, 0.0), (-10.84, 0.7437, 0.0), (-10.65, 0.7792, 0.0), (-10.5, 0.7616, 0.0), (-10.35, 0.7042, 0.0), (-10.28, 0.561, 0.0), (-13.19, 0.5452, 0.0), (-13.4, 0.6064, 0.0), (-13.48, 0.7623, 0.0), (-13.17, 0.377, 0.0), (-12.9, 0.4739, 0.0), (-12.7, 0.5734, 0.0), (-16.37, 0.748, 0.0), (-16.5, 1.003, 0.0), (-16.46, 1.133, 0.0), (-16.49, 0.8728, 0.0), (-16.2, 0.6596, 0.0), (-15.93, 0.6622, 0.0), (-15.69, 0.8143, 0.0), (-15.48, 0.7956, 0.0), (-15.34, 0.6491, 0.0), (-15.18, 0.5248, 0.0), (-15.01, 0.4324, 0.0), (-14.82, 0.3754, 0.0), (-14.63, 0.3562, 0.0), (-14.43, 0.3754, 0.0), (-14.25, 0.4324, 0.0), (-14.07, 0.5248, 0.0), (-13.92, 0.6491, 0.0), (-13.79, 0.8007, 0.0), (-13.63, 0.8887, 0.0), (-13.53, 0.9265, 0.0), (-13.38, 0.9094, 0.0), (-13.24, 0.8377, 0.0), (-13.18, 0.7707, 0.0), (-15.6, 0.9635, 0.0), (-16.33, 1.109, 0.0), (-16.36, 0.9448, 0.0), (-16.2, 0.8346, 0.0), (-15.96, 0.8191, 0.0), (-15.74, 0.9496, 0.0), (-15.46, 0.9271, 0.0), (-15.11, 0.6383, 0.0), (-14.96, 0.5585, 0.0), (-14.8, 0.5094, 0.0), (-14.63, 0.4928, 0.0), (-14.46, 0.5094, 0.0), (-14.3, 0.5585, 0.0), (-14.15, 0.6383, 0.0), (-14.02, 0.7457, 0.0), (-13.91, 0.8765, 0.0), (-13.73, 1.008, 0.0), (-13.54, 1.044, 0.0), (-13.39, 1.026, 0.0), (-13.24, 0.9686, 0.0), (-13.17, 0.8253, 0.0), (-16.08, 0.8096, 0.0), (-16.29, 0.8707, 0.0), (-16.37, 1.027, 0.0), (-16.06, 0.6414, 0.0), (-15.79, 0.7382, 0.0), (-15.59, 0.8378, 0.0), (-4.628, -0.3439, 0.0), (-4.76, -0.08916, 0.0), (-4.717, 0.04071, 0.0), (-4.748, -0.219, 0.0), (-4.46, -0.4323, 0.0), (-4.19, -0.4297, 0.0), (-3.953, -0.2776, 0.0), (-3.741, -0.2963, 0.0), (-3.597, -0.4427, 0.0), (-3.445, -0.5671, 0.0), (-3.272, -0.6595, 0.0), (-3.085, -0.7164, 0.0), (-2.89, -0.7356, 0.0), (-2.694, -0.7164, 0.0), (-2.507, -0.6595, 0.0), (-2.334, -0.5671, 0.0), (-2.182, -0.4427, 0.0), (-2.053, -0.2912, 0.0), (-1.896, -0.2032, 0.0), (-1.795, -0.1654, 0.0), (-1.646, -0.1824, 0.0), (-1.497, -0.2542, 0.0), (-1.441, -0.3212, 0.0), (-3.86, -0.1284, 0.0), (-4.593, 0.01666, 0.0), (-4.618, -0.1471, 0.0), (-4.466, -0.2573, 0.0), (-4.221, -0.2728, 0.0), (-4.002, -0.1422, 0.0), (-3.718, -0.1648, 0.0), (-3.369, -0.4536, 0.0), (-3.22, -0.5334, 0.0), (-3.058, -0.5825, 0.0), (-2.89, -0.5991, 0.0), (-2.721, -0.5825, 0.0), (-2.559, -0.5334, 0.0), (-2.41, -0.4536, 0.0), (-2.279, -0.3462, 0.0), (-2.172, -0.2153, 0.0), (-1.991, -0.08381, 0.0), (-1.804, -0.04832, 0.0), (-1.652, -0.06591, 0.0), (-1.502, -0.1233, 0.0), (-1.43, -0.2665, 0.0), (-4.344, -0.2823, 0.0), (-4.555, -0.2212, 0.0), (-4.634, -0.06521, 0.0), (-4.325, -0.4505, 0.0), (-4.053, -0.3536, 0.0), (-3.847, -0.2541, 0.0), (-1.738, -0.6082, 0.0), (-1.871, -0.3535, 0.0), (-1.828, -0.2236, 0.0), (-1.858, -0.4834, 0.0), (-1.57, -0.6967, 0.0), (-1.3, -0.6941, 0.0), (-1.064, -0.5419, 0.0), (-0.8512, -0.5606, 0.0), (-0.7071, -0.7071, 0.0), (-0.5556, -0.8315, 0.0), (-0.3827, -0.9239, 0.0), (-0.1951, -0.9808, 0.0), (3.258e-07, -1.0, 0.0), (0.1951, -0.9808, 0.0), (0.3827, -0.9239, 0.0), (0.5556, -0.8315, 0.0), (0.7071, -0.7071, 0.0), (0.8369, -0.5556, 0.0), (0.9939, -0.4676, 0.0), (1.094, -0.4297, 0.0), (1.244, -0.4468, 0.0), (1.393, -0.5185, 0.0), (1.448, -0.5855, 0.0), (-0.97, -0.3927, 0.0), (-1.704, -0.2477, 0.0), (-1.728, -0.4114, 0.0), (-1.576, -0.5217, 0.0), (-1.332, -0.5371, 0.0), (-1.112, -0.4066, 0.0), (-0.8281, -0.4291, 0.0), (-0.4797, -0.7179, 0.0), (-0.3304, -0.7977, 0.0), (-0.1684, -0.8468, 0.0), (2.834e-07, -0.8634, 0.0), (0.1684, -0.8468, 0.0), (0.3304, -0.7977, 0.0), (0.4797, -0.7179, 0.0), (0.6105, -0.6105, 0.0), (0.7179, -0.4797, 0.0), (0.899, -0.3482, 0.0), (1.085, -0.3127, 0.0), (1.237, -0.3303, 0.0), (1.387, -0.3877, 0.0), (1.459, -0.5309, 0.0), (-1.454, -0.5466, 0.0), (-1.665, -0.4855, 0.0), (-1.744, -0.3296, 0.0), (-1.435, -0.7149, 0.0), (-1.163, -0.618, 0.0), (-0.9574, -0.5184, 0.0), (4.132, -1.154, 0.0), (4.0, -0.8995, 0.0), (4.043, -0.7697, 0.0), (4.012, -1.029, 0.0), (4.3, -1.243, 0.0), (4.57, -1.24, 0.0), (4.807, -1.088, 0.0), (5.019, -1.107, 0.0), (5.163, -1.253, 0.0), (5.315, -1.377, 0.0), (5.488, -1.47, 0.0), (5.676, -1.527, 0.0), (5.871, -1.546, 0.0), (6.066, -1.527, 0.0), (6.253, -1.47, 0.0), (6.426, -1.377, 0.0), (6.578, -1.253, 0.0), (6.708, -1.102, 0.0), (6.865, -1.014, 0.0), (6.965, -0.9758, 0.0), (7.114, -0.9928, 0.0), (7.263, -1.065, 0.0), (7.319, -1.132, 0.0), (4.901, -0.9388, 0.0), (4.167, -0.7937, 0.0), (4.142, -0.9575, 0.0), (4.295, -1.068, 0.0), (4.539, -1.083, 0.0), (4.759, -0.9526, 0.0), (5.042, -0.9752, 0.0), (5.391, -1.264, 0.0), (5.54, -1.344, 0.0), (5.702, -1.393, 0.0), (5.871, -1.409, 0.0), (6.039, -1.393, 0.0), (6.201, -1.344, 0.0), (6.35, -1.264, 0.0), (6.481, -1.157, 0.0), (6.589, -1.026, 0.0), (6.77, -0.8942, 0.0), (6.956, -0.8587, 0.0), (7.108, -0.8763, 0.0), (7.258, -0.9337, 0.0), (7.33, -1.077, 0.0), (4.417, -1.093, 0.0), (4.205, -1.032, 0.0), (4.126, -0.8756, 0.0), (4.435, -1.261, 0.0), (4.708, -1.164, 0.0), (4.913, -1.064, 0.0), (1.243, -0.8899, 0.0), (1.11, -0.6352, 0.0), (1.154, -0.5053, 0.0), (1.123, -0.7651, 0.0), (1.411, -0.9783, 0.0), (1.681, -0.9757, 0.0), (1.917, -0.8236, 0.0), (2.13, -0.8423, 0.0), (2.274, -0.9888, 0.0), (2.425, -1.113, 0.0), (2.598, -1.206, 0.0), (2.786, -1.262, 0.0), (2.981, -1.282, 0.0), (3.176, -1.262, 0.0), (3.364, -1.206, 0.0), (3.537, -1.113, 0.0), (3.688, -0.9888, 0.0), (3.818, -0.8372, 0.0), (3.975, -0.7492, 0.0), (4.075, -0.7114, 0.0), (4.225, -0.7285, 0.0), (4.374, -0.8002, 0.0), (4.429, -0.8672, 0.0), (2.011, -0.6744, 0.0), (1.277, -0.5294, 0.0), (1.253, -0.6931, 0.0), (1.405, -0.8033, 0.0), (1.649, -0.8188, 0.0), (1.869, -0.6883, 0.0), (2.153, -0.7108, 0.0), (2.501, -0.9996, 0.0), (2.651, -1.079, 0.0), (2.813, -1.129, 0.0), (2.981, -1.145, 0.0), (3.149, -1.129, 0.0), (3.311, -1.079, 0.0), (3.461, -0.9996, 0.0), (3.592, -0.8922, 0.0), (3.699, -0.7614, 0.0), (3.88, -0.6298, 0.0), (4.066, -0.5943, 0.0), (4.218, -0.6119, 0.0), (4.369, -0.6693, 0.0), (4.44, -0.8126, 0.0), (1.527, -0.8283, 0.0), (1.316, -0.7672, 0.0), (1.237, -0.6112, 0.0), (1.546, -0.9965, 0.0), (1.818, -0.8997, 0.0), (2.024, -0.8001, 0.0), (12.91, -1.975, 35.04), (12.78, -1.72, 35.04), (12.82, -1.591, 35.04), (12.79, -1.85, 35.04), (13.08, -2.064, 35.04), (13.35, -2.061, 35.04), (13.59, -1.909, 35.04), (13.8, -1.928, 35.04), (13.94, -2.074, 35.04), (14.09, -2.198, 35.04), (14.27, -2.291, 35.04), (14.45, -2.348, 35.04), (14.65, -2.367, 35.04), (14.84, -2.348, 35.04), (15.03, -2.291, 35.04), (15.21, -2.198, 35.04), (15.36, -2.074, 35.04), (15.49, -1.923, 35.04), (15.64, -1.835, 35.04), (15.74, -1.797, 35.04), (15.89, -1.814, 35.04), (16.04, -1.886, 35.04), (16.1, -1.953, 35.04), (13.68, -1.76, 35.04), (12.95, -1.615, 35.04), (12.92, -1.778, 35.04), (13.07, -1.889, 35.04), (13.32, -1.904, 35.04), (13.54, -1.774, 35.04), (13.82, -1.796, 35.04), (14.17, -2.085, 35.04), (14.32, -2.165, 35.04), (14.48, -2.214, 35.04), (14.65, -2.23, 35.04), (14.82, -2.214, 35.04), (14.98, -2.165, 35.04), (15.13, -2.085, 35.04), (15.26, -1.978, 35.04), (15.37, -1.847, 35.04), (15.55, -1.715, 35.04), (15.73, -1.68, 35.04), (15.89, -1.697, 35.04), (16.04, -1.755, 35.04), (16.11, -1.898, 35.04), (13.2, -1.914, 35.04), (12.98, -1.852, 35.04), (12.91, -1.697, 35.04), (13.21, -2.082, 35.04), (13.49, -1.985, 35.04), (13.69, -1.885, 35.04), (15.8, -2.24, 35.04), (15.67, -1.985, 35.04), (15.71, -1.855, 35.04), (15.68, -2.115, 35.04), (15.97, -2.328, 35.04), (16.24, -2.325, 35.04), (16.48, -2.173, 35.04), (16.69, -2.192, 35.04), (16.83, -2.338, 35.04), (16.98, -2.463, 35.04), (17.16, -2.555, 35.04), (17.34, -2.612, 35.04), (17.54, -2.631, 35.04), (17.73, -2.612, 35.04), (17.92, -2.555, 35.04), (18.09, -2.463, 35.04), (18.25, -2.338, 35.04), (18.38, -2.187, 35.04), (18.53, -2.099, 35.04), (18.63, -2.061, 35.04), (18.78, -2.078, 35.04), (18.93, -2.15, 35.04), (18.99, -2.217, 35.04), (16.57, -2.024, 35.04), (15.84, -1.879, 35.04), (15.81, -2.043, 35.04), (15.96, -2.153, 35.04), (16.21, -2.168, 35.04), (16.43, -2.038, 35.04), (16.71, -2.06, 35.04), (17.06, -2.349, 35.04), (17.21, -2.429, 35.04), (17.37, -2.478, 35.04), (17.54, -2.495, 35.04), (17.71, -2.478, 35.04), (17.87, -2.429, 35.04), (18.02, -2.349, 35.04), (18.15, -2.242, 35.04), (18.26, -2.111, 35.04), (18.44, -1.98, 35.04), (18.62, -1.944, 35.04), (18.78, -1.962, 35.04), (18.93, -2.019, 35.04), (19.0, -2.162, 35.04), (16.09, -2.178, 35.04), (15.87, -2.117, 35.04), (15.79, -1.961, 35.04), (16.1, -2.346, 35.04), (16.38, -2.249, 35.04), (16.58, -2.15, 35.04), (9.93, -1.694, 35.04), (9.798, -1.439, 35.04), (9.841, -1.309, 35.04), (9.81, -1.569, 35.04), (10.1, -1.782, 35.04), (10.37, -1.779, 35.04), (10.61, -1.627, 35.04), (10.82, -1.646, 35.04), (10.96, -1.792, 35.04), (11.11, -1.917, 35.04), (11.29, -2.009, 35.04), (11.47, -2.066, 35.04), (11.67, -2.085, 35.04), (11.86, -2.066, 35.04), (12.05, -2.009, 35.04), (12.22, -1.917, 35.04), (12.38, -1.792, 35.04), (12.51, -1.641, 35.04), (12.66, -1.553, 35.04), (12.76, -1.515, 35.04), (12.91, -1.532, 35.04), (13.06, -1.604, 35.04), (13.12, -1.671, 35.04), (10.7, -1.478, 35.04), (9.965, -1.333, 35.04), (9.94, -1.497, 35.04), (10.09, -1.607, 35.04), (10.34, -1.622, 35.04), (10.56, -1.492, 35.04), (10.84, -1.514, 35.04), (11.19, -1.803, 35.04), (11.34, -1.883, 35.04), (11.5, -1.932, 35.04), (11.67, -1.949, 35.04), (11.84, -1.932, 35.04), (12.0, -1.883, 35.04), (12.15, -1.803, 35.04), (12.28, -1.696, 35.04), (12.39, -1.565, 35.04), (12.57, -1.433, 35.04), (12.75, -1.398, 35.04), (12.91, -1.416, 35.04), (13.06, -1.473, 35.04), (13.13, -1.616, 35.04), (10.21, -1.632, 35.04), (10.0, -1.571, 35.04), (9.924, -1.415, 35.04), (10.23, -1.8, 35.04), (10.51, -1.703, 35.04), (10.71, -1.604, 35.04), (7.041, -1.429, 35.04), (6.908, -1.174, 35.04), (6.952, -1.045, 35.04), (6.921, -1.304, 35.04), (7.209, -1.518, 35.04), (7.479, -1.515, 35.04), (7.715, -1.363, 35.04), (7.928, -1.382, 35.04), (8.072, -1.528, 35.04), (8.224, -1.652, 35.04), (8.396, -1.745, 35.04), (8.584, -1.802, 35.04), (8.779, -1.821, 35.04), (8.974, -1.802, 35.04), (9.162, -1.745, 35.04), (9.335, -1.652, 35.04), (9.486, -1.528, 35.04), (9.616, -1.377, 35.04), (9.773, -1.289, 35.04), (9.873, -1.251, 35.04), (10.02, -1.268, 35.04), (10.17, -1.339, 35.04), (10.23, -1.406, 35.04), (7.809, -1.214, 35.04), (7.075, -1.069, 35.04), (7.051, -1.232, 35.04), (7.203, -1.343, 35.04), (7.447, -1.358, 35.04), (7.667, -1.228, 35.04), (7.951, -1.25, 35.04), (8.299, -1.539, 35.04), (8.449, -1.619, 35.04), (8.611, -1.668, 35.04), (8.779, -1.684, 35.04), (8.948, -1.668, 35.04), (9.11, -1.619, 35.04), (9.259, -1.539, 35.04), (9.39, -1.431, 35.04), (9.497, -1.301, 35.04), (9.678, -1.169, 35.04), (9.864, -1.134, 35.04), (10.02, -1.151, 35.04), (10.17, -1.209, 35.04), (10.24, -1.352, 35.04), (7.325, -1.368, 35.04), (7.114, -1.306, 35.04), (7.035, -1.151, 35.04), (7.344, -1.536, 35.04), (7.616, -1.439, 35.04), (7.822, -1.339, 35.04), (18.78, -2.521, 35.04), (18.65, -2.266, 35.04), (18.69, -2.136, 35.04), (18.66, -2.396, 35.04), (18.95, -2.609, 35.04), (19.22, -2.607, 35.04), (19.45, -2.455, 35.04), (19.67, -2.473, 35.04), (19.81, -2.62, 35.04), (19.96, -2.744, 35.04), (20.14, -2.837, 35.04), (20.32, -2.894, 35.04), (20.52, -2.913, 35.04), (20.71, -2.894, 35.04), (20.9, -2.837, 35.04), (21.07, -2.744, 35.04), (21.23, -2.62, 35.04), (21.36, -2.468, 35.04), (21.51, -2.38, 35.04), (21.61, -2.343, 35.04), (21.76, -2.36, 35.04), (21.91, -2.431, 35.04), (21.97, -2.498, 35.04), (19.55, -2.306, 35.04), (18.81, -2.161, 35.04), (18.79, -2.324, 35.04), (18.94, -2.434, 35.04), (19.19, -2.45, 35.04), (19.41, -2.319, 35.04), (19.69, -2.342, 35.04), (20.04, -2.631, 35.04), (20.19, -2.711, 35.04), (20.35, -2.76, 35.04), (20.52, -2.776, 35.04), (20.69, -2.76, 35.04), (20.85, -2.711, 35.04), (21.0, -2.631, 35.04), (21.13, -2.523, 35.04), (21.24, -2.393, 35.04), (21.42, -2.261, 35.04), (21.6, -2.226, 35.04), (21.76, -2.243, 35.04), (21.91, -2.3, 35.04), (21.98, -2.444, 35.04), (19.06, -2.459, 35.04), (18.85, -2.398, 35.04), (18.77, -2.242, 35.04), (19.08, -2.628, 35.04), (19.36, -2.531, 35.04), (19.56, -2.431, 35.04), (21.67, -2.785, 35.04), (21.54, -2.531, 35.04), (21.58, -2.401, 35.04), (21.55, -2.661, 35.04), (21.84, -2.874, 35.04), (22.11, -2.871, 35.04), (22.34, -2.719, 35.04), (22.56, -2.738, 35.04), (22.7, -2.884, 35.04), (22.85, -3.009, 35.04), (23.03, -3.101, 35.04), (23.21, -3.158, 35.04), (23.41, -3.177, 35.04), (23.6, -3.158, 35.04), (23.79, -3.101, 35.04), (23.96, -3.009, 35.04), (24.11, -2.884, 35.04), (24.24, -2.733, 35.04), (24.4, -2.645, 35.04), (24.5, -2.607, 35.04), (24.65, -2.624, 35.04), (24.8, -2.696, 35.04), (24.86, -2.763, 35.04), (22.44, -2.57, 35.04), (21.7, -2.425, 35.04), (21.68, -2.589, 35.04), (21.83, -2.699, 35.04), (22.08, -2.714, 35.04), (22.3, -2.584, 35.04), (22.58, -2.606, 35.04), (22.93, -2.895, 35.04), (23.08, -2.975, 35.04), (23.24, -3.024, 35.04), (23.41, -3.041, 35.04), (23.58, -3.024, 35.04), (23.74, -2.975, 35.04), (23.89, -2.895, 35.04), (24.02, -2.788, 35.04), (24.13, -2.657, 35.04), (24.31, -2.525, 35.04), (24.49, -2.49, 35.04), (24.65, -2.507, 35.04), (24.8, -2.565, 35.04), (24.87, -2.708, 35.04), (21.95, -2.724, 35.04), (21.74, -2.663, 35.04), (21.66, -2.507, 35.04), (21.97, -2.892, 35.04), (22.24, -2.795, 35.04), (22.45, -2.696, 35.04), (27.54, -3.331, 35.04), (27.41, -3.077, 35.04), (27.45, -2.947, 35.04), (27.42, -3.207, 35.04), (27.71, -3.42, 35.04), (27.98, -3.417, 35.04), (28.21, -3.265, 35.04), (28.43, -3.284, 35.04), (28.57, -3.43, 35.04), (28.72, -3.555, 35.04), (28.9, -3.647, 35.04), (29.08, -3.704, 35.04), (29.28, -3.723, 35.04), (29.47, -3.704, 35.04), (29.66, -3.647, 35.04), (29.83, -3.555, 35.04), (29.99, -3.43, 35.04), (30.12, -3.279, 35.04), (30.27, -3.191, 35.04), (30.37, -3.153, 35.04), (30.52, -3.17, 35.04), (30.67, -3.242, 35.04), (30.73, -3.309, 35.04), (28.31, -3.116, 35.04), (27.57, -2.971, 35.04), (27.55, -3.135, 35.04), (27.7, -3.245, 35.04), (27.95, -3.26, 35.04), (28.17, -3.13, 35.04), (28.45, -3.152, 35.04), (28.8, -3.441, 35.04), (28.95, -3.521, 35.04), (29.11, -3.57, 35.04), (29.28, -3.587, 35.04), (29.45, -3.57, 35.04), (29.61, -3.521, 35.04), (29.76, -3.441, 35.04), (29.89, -3.334, 35.04), (30.0, -3.203, 35.04), (30.18, -3.071, 35.04), (30.36, -3.036, 35.04), (30.52, -3.053, 35.04), (30.67, -3.111, 35.04), (30.74, -3.254, 35.04), (27.82, -3.27, 35.04), (27.61, -3.209, 35.04), (27.53, -3.053, 35.04), (27.84, -3.438, 35.04), (28.12, -3.341, 35.04), (28.32, -3.242, 35.04), (24.65, -3.067, 35.04), (24.52, -2.812, 35.04), (24.56, -2.682, 35.04), (24.53, -2.942, 35.04), (24.82, -3.156, 35.04), (25.09, -3.153, 35.04), (25.33, -3.001, 35.04), (25.54, -3.019, 35.04), (25.68, -3.166, 35.04), (25.83, -3.29, 35.04), (26.01, -3.383, 35.04), (26.19, -3.44, 35.04), (26.39, -3.459, 35.04), (26.58, -3.44, 35.04), (26.77, -3.383, 35.04), (26.94, -3.29, 35.04), (27.1, -3.166, 35.04), (27.23, -3.014, 35.04), (27.38, -2.926, 35.04), (27.48, -2.889, 35.04), (27.63, -2.906, 35.04), (27.78, -2.977, 35.04), (27.84, -3.044, 35.04), (25.42, -2.852, 35.04), (24.69, -2.707, 35.04), (24.66, -2.87, 35.04), (24.81, -2.981, 35.04), (25.06, -2.996, 35.04), (25.28, -2.865, 35.04), (25.56, -2.888, 35.04), (25.91, -3.177, 35.04), (26.06, -3.257, 35.04), (26.22, -3.306, 35.04), (26.39, -3.322, 35.04), (26.56, -3.306, 35.04), (26.72, -3.257, 35.04), (26.87, -3.177, 35.04), (27.0, -3.069, 35.04), (27.11, -2.939, 35.04), (27.29, -2.807, 35.04), (27.47, -2.772, 35.04), (27.63, -2.789, 35.04), (27.78, -2.847, 35.04), (27.85, -2.99, 35.04), (24.93, -3.005, 35.04), (24.72, -2.944, 35.04), (24.64, -2.788, 35.04), (24.95, -3.174, 35.04), (25.23, -3.077, 35.04), (25.43, -2.977, 35.04), (-10.5, 0.202, 35.04), (-10.63, 0.4567, 35.04), (-10.59, 0.5866, 35.04), (-10.62, 0.3268, 35.04), (-10.33, 0.1135, 35.04), (-10.06, 0.1161, 35.04), (-9.822, 0.2683, 35.04), (-9.609, 0.2496, 35.04), (-9.465, 0.1031, 35.04), (-9.314, -0.02127, 35.04), (-9.141, -0.1137, 35.04), (-8.953, -0.1706, 35.04), (-8.758, -0.1898, 35.04), (-8.563, -0.1706, 35.04), (-8.375, -0.1137, 35.04), (-8.203, -0.02127, 35.04), (-8.051, 0.1031, 35.04), (-7.921, 0.2546, 35.04), (-7.764, 0.3426, 35.04), (-7.664, 0.3805, 35.04), (-7.514, 0.3634, 35.04), (-7.365, 0.2917, 35.04), (-7.31, 0.2247, 35.04), (-9.728, 0.4175, 35.04), (-10.46, 0.5625, 35.04), (-10.49, 0.3988, 35.04), (-10.33, 0.2885, 35.04), (-10.09, 0.2731, 35.04), (-9.87, 0.4036, 35.04), (-9.586, 0.3811, 35.04), (-9.238, 0.09228, 35.04), (-9.089, 0.01249, 35.04), (-8.927, -0.03665, 35.04), (-8.758, -0.05324, 35.04), (-8.59, -0.03665, 35.04), (-8.428, 0.01249, 35.04), (-8.278, 0.09228, 35.04), (-8.148, 0.1997, 35.04), (-8.04, 0.3305, 35.04), (-7.859, 0.462, 35.04), (-7.673, 0.4975, 35.04), (-7.521, 0.4799, 35.04), (-7.371, 0.4225, 35.04), (-7.299, 0.2793, 35.04), (-10.21, 0.2636, 35.04), (-10.42, 0.3247, 35.04), (-10.5, 0.4806, 35.04), (-10.19, 0.09533, 35.04), (-9.921, 0.1922, 35.04), (-9.716, 0.2918, 35.04), (-7.607, -0.06239, 35.04), (-7.74, 0.1923, 35.04), (-7.696, 0.3222, 35.04), (-7.727, 0.06246, 35.04), (-7.439, -0.1508, 35.04), (-7.169, -0.1482, 35.04), (-6.932, 0.003923, 35.04), (-6.72, -0.01478, 35.04), (-6.576, -0.1613, 35.04), (-6.424, -0.2856, 35.04), (-6.251, -0.378, 35.04), (-6.064, -0.4349, 35.04), (-5.869, -0.4542, 35.04), (-5.674, -0.4349, 35.04), (-5.486, -0.378, 35.04), (-5.313, -0.2856, 35.04), (-5.161, -0.1613, 35.04), (-5.032, -0.009726, 35.04), (-4.875, 0.07828, 35.04), (-4.774, 0.1161, 35.04), (-4.625, 0.09905, 35.04), (-4.476, 0.02732, 35.04), (-4.42, -0.03968, 35.04), (-6.839, 0.1531, 35.04), (-7.572, 0.2981, 35.04), (-7.597, 0.1344, 35.04), (-7.445, 0.02419, 35.04), (-7.201, 0.008728, 35.04), (-6.981, 0.1392, 35.04), (-6.697, 0.1167, 35.04), (-6.348, -0.1721, 35.04), (-6.199, -0.2519, 35.04), (-6.037, -0.301, 35.04), (-5.869, -0.3176, 35.04), (-5.7, -0.301, 35.04), (-5.538, -0.2519, 35.04), (-5.389, -0.1721, 35.04), (-5.258, -0.0647, 35.04), (-5.151, 0.06614, 35.04), (-4.97, 0.1977, 35.04), (-4.783, 0.2332, 35.04), (-4.631, 0.2156, 35.04), (-4.481, 0.1582, 35.04), (-4.409, 0.01494, 35.04), (-7.323, -0.0007923, 35.04), (-7.534, 0.06033, 35.04), (-7.613, 0.2163, 35.04), (-7.304, -0.169, 35.04), (-7.032, -0.07214, 35.04), (-6.826, 0.02742, 35.04), (-13.48, 0.4836, 35.04), (-13.61, 0.7384, 35.04), (-13.57, 0.8682, 35.04), (-13.6, 0.6085, 35.04), (-13.31, 0.3952, 35.04), (-13.04, 0.3978, 35.04), (-12.8, 0.55, 35.04), (-12.59, 0.5313, 35.04), (-12.45, 0.3848, 35.04), (-12.29, 0.2604, 35.04), (-12.12, 0.168, 35.04), (-11.93, 0.1111, 35.04), (-11.74, 0.09187, 35.04), (-11.54, 0.1111, 35.04), (-11.36, 0.168, 35.04), (-11.18, 0.2604, 35.04), (-11.03, 0.3848, 35.04), (-10.9, 0.5363, 35.04), (-10.75, 0.6243, 35.04), (-10.64, 0.6621, 35.04), (-10.5, 0.6451, 35.04), (-10.35, 0.5733, 35.04), (-10.29, 0.5063, 35.04), (-12.71, 0.6991, 35.04), (-13.44, 0.8442, 35.04), (-13.47, 0.6804, 35.04), (-13.32, 0.5702, 35.04), (-13.07, 0.5548, 35.04), (-12.85, 0.6853, 35.04), (-12.57, 0.6627, 35.04), (-12.22, 0.3739, 35.04), (-12.07, 0.2942, 35.04), (-11.91, 0.245, 35.04), (-11.74, 0.2284, 35.04), (-11.57, 0.245, 35.04), (-11.41, 0.2942, 35.04), (-11.26, 0.3739, 35.04), (-11.13, 0.4813, 35.04), (-11.02, 0.6122, 35.04), (-10.84, 0.7437, 35.04), (-10.65, 0.7792, 35.04), (-10.5, 0.7616, 35.04), (-10.35, 0.7042, 35.04), (-10.28, 0.561, 35.04), (-13.19, 0.5452, 35.04), (-13.4, 0.6064, 35.04), (-13.48, 0.7623, 35.04), (-13.17, 0.377, 35.04), (-12.9, 0.4739, 35.04), (-12.7, 0.5734, 35.04), (-16.37, 0.748, 35.04), (-16.5, 1.003, 35.04), (-16.46, 1.133, 35.04), (-16.49, 0.8728, 35.04), (-16.2, 0.6596, 35.04), (-15.93, 0.6622, 35.04), (-15.69, 0.8143, 35.04), (-15.48, 0.7956, 35.04), (-15.34, 0.6491, 35.04), (-15.18, 0.5248, 35.04), (-15.01, 0.4324, 35.04), (-14.82, 0.3754, 35.04), (-14.63, 0.3562, 35.04), (-14.43, 0.3754, 35.04), (-14.25, 0.4324, 35.04), (-14.07, 0.5248, 35.04), (-13.92, 0.6491, 35.04), (-13.79, 0.8007, 35.04), (-13.63, 0.8887, 35.04), (-13.53, 0.9265, 35.04), (-13.38, 0.9094, 35.04), (-13.24, 0.8377, 35.04), (-13.18, 0.7707, 35.04), (-15.6, 0.9635, 35.04), (-16.33, 1.109, 35.04), (-16.36, 0.9448, 35.04), (-16.2, 0.8346, 35.04), (-15.96, 0.8191, 35.04), (-15.74, 0.9496, 35.04), (-15.46, 0.9271, 35.04), (-15.11, 0.6383, 35.04), (-14.96, 0.5585, 35.04), (-14.8, 0.5094, 35.04), (-14.63, 0.4928, 35.04), (-14.46, 0.5094, 35.04), (-14.3, 0.5585, 35.04), (-14.15, 0.6383, 35.04), (-14.02, 0.7457, 35.04), (-13.91, 0.8765, 35.04), (-13.73, 1.008, 35.04), (-13.54, 1.044, 35.04), (-13.39, 1.026, 35.04), (-13.24, 0.9686, 35.04), (-13.17, 0.8253, 35.04), (-16.08, 0.8096, 35.04), (-16.29, 0.8707, 35.04), (-16.37, 1.027, 35.04), (-16.06, 0.6414, 35.04), (-15.79, 0.7382, 35.04), (-15.59, 0.8378, 35.04), (-4.628, -0.3439, 35.04), (-4.76, -0.08916, 35.04), (-4.717, 0.04071, 35.04), (-4.748, -0.219, 35.04), (-4.46, -0.4323, 35.04), (-4.19, -0.4297, 35.04), (-3.953, -0.2776, 35.04), (-3.741, -0.2963, 35.04), (-3.597, -0.4427, 35.04), (-3.445, -0.5671, 35.04), (-3.272, -0.6595, 35.04), (-3.085, -0.7164, 35.04), (-2.89, -0.7356, 35.04), (-2.694, -0.7164, 35.04), (-2.507, -0.6595, 35.04), (-2.334, -0.5671, 35.04), (-2.182, -0.4427, 35.04), (-2.053, -0.2912, 35.04), (-1.896, -0.2032, 35.04), (-1.795, -0.1654, 35.04), (-1.646, -0.1824, 35.04), (-1.497, -0.2542, 35.04), (-1.441, -0.3212, 35.04), (-3.86, -0.1284, 35.04), (-4.593, 0.01667, 35.04), (-4.618, -0.1471, 35.04), (-4.466, -0.2573, 35.04), (-4.221, -0.2728, 35.04), (-4.002, -0.1422, 35.04), (-3.718, -0.1648, 35.04), (-3.369, -0.4536, 35.04), (-3.22, -0.5334, 35.04), (-3.058, -0.5825, 35.04), (-2.89, -0.5991, 35.04), (-2.721, -0.5825, 35.04), (-2.559, -0.5334, 35.04), (-2.41, -0.4536, 35.04), (-2.279, -0.3462, 35.04), (-2.172, -0.2153, 35.04), (-1.991, -0.08381, 35.04), (-1.804, -0.04832, 35.04), (-1.652, -0.06591, 35.04), (-1.502, -0.1233, 35.04), (-1.43, -0.2665, 35.04), (-4.344, -0.2823, 35.04), (-4.555, -0.2212, 35.04), (-4.634, -0.06521, 35.04), (-4.325, -0.4505, 35.04), (-4.053, -0.3536, 35.04), (-3.847, -0.2541, 35.04), (-1.738, -0.6082, 35.04), (-1.871, -0.3535, 35.04), (-1.828, -0.2236, 35.04), (-1.858, -0.4834, 35.04), (-1.57, -0.6967, 35.04), (-1.3, -0.6941, 35.04), (-1.064, -0.5419, 35.04), (-0.8512, -0.5606, 35.04), (-0.7071, -0.7071, 35.04), (-0.5556, -0.8315, 35.04), (-0.3827, -0.9239, 35.04), (-0.1951, -0.9808, 35.04), (-1.381e-06, -1.0, 35.04), (0.1951, -0.9808, 35.04), (0.3827, -0.9239, 35.04), (0.5556, -0.8315, 35.04), (0.7071, -0.7071, 35.04), (0.8369, -0.5556, 35.04), (0.9939, -0.4676, 35.04), (1.094, -0.4297, 35.04), (1.244, -0.4468, 35.04), (1.393, -0.5185, 35.04), (1.448, -0.5855, 35.04), (-0.97, -0.3927, 35.04), (-1.704, -0.2477, 35.04), (-1.728, -0.4114, 35.04), (-1.576, -0.5217, 35.04), (-1.332, -0.5371, 35.04), (-1.112, -0.4066, 35.04), (-0.8281, -0.4291, 35.04), (-0.4797, -0.7179, 35.04), (-0.3304, -0.7977, 35.04), (-0.1685, -0.8468, 35.04), (-1.424e-06, -0.8634, 35.04), (0.1684, -0.8468, 35.04), (0.3304, -0.7977, 35.04), (0.4797, -0.7179, 35.04), (0.6105, -0.6105, 35.04), (0.7179, -0.4797, 35.04), (0.899, -0.3482, 35.04), (1.085, -0.3127, 35.04), (1.237, -0.3303, 35.04), (1.387, -0.3877, 35.04), (1.459, -0.5309, 35.04), (-1.454, -0.5466, 35.04), (-1.665, -0.4855, 35.04), (-1.744, -0.3296, 35.04), (-1.435, -0.7149, 35.04), (-1.163, -0.618, 35.04), (-0.9574, -0.5184, 35.04), (4.132, -1.154, 35.04), (4.0, -0.8995, 35.04), (4.043, -0.7697, 35.04), (4.012, -1.029, 35.04), (4.3, -1.243, 35.04), (4.57, -1.24, 35.04), (4.807, -1.088, 35.04), (5.019, -1.107, 35.04), (5.163, -1.253, 35.04), (5.315, -1.377, 35.04), (5.488, -1.47, 35.04), (5.676, -1.527, 35.04), (5.871, -1.546, 35.04), (6.066, -1.527, 35.04), (6.253, -1.47, 35.04), (6.426, -1.377, 35.04), (6.578, -1.253, 35.04), (6.708, -1.102, 35.04), (6.865, -1.014, 35.04), (6.965, -0.9758, 35.04), (7.114, -0.9928, 35.04), (7.263, -1.065, 35.04), (7.319, -1.132, 35.04), (4.901, -0.9388, 35.04), (4.167, -0.7937, 35.04), (4.142, -0.9575, 35.04), (4.295, -1.068, 35.04), (4.539, -1.083, 35.04), (4.759, -0.9526, 35.04), (5.042, -0.9752, 35.04), (5.391, -1.264, 35.04), (5.54, -1.344, 35.04), (5.702, -1.393, 35.04), (5.871, -1.409, 35.04), (6.039, -1.393, 35.04), (6.201, -1.344, 35.04), (6.35, -1.264, 35.04), (6.481, -1.157, 35.04), (6.589, -1.026, 35.04), (6.77, -0.8942, 35.04), (6.956, -0.8587, 35.04), (7.108, -0.8763, 35.04), (7.258, -0.9337, 35.04), (7.33, -1.077, 35.04), (4.417, -1.093, 35.04), (4.205, -1.032, 35.04), (4.126, -0.8756, 35.04), (4.435, -1.261, 35.04), (4.708, -1.164, 35.04), (4.913, -1.064, 35.04), (1.243, -0.8899, 35.04), (1.11, -0.6352, 35.04), (1.154, -0.5053, 35.04), (1.123, -0.7651, 35.04), (1.411, -0.9783, 35.04), (1.681, -0.9757, 35.04), (1.917, -0.8236, 35.04), (2.13, -0.8423, 35.04), (2.274, -0.9888, 35.04), (2.425, -1.113, 35.04), (2.598, -1.206, 35.04), (2.786, -1.262, 35.04), (2.981, -1.282, 35.04), (3.176, -1.262, 35.04), (3.364, -1.206, 35.04), (3.537, -1.113, 35.04), (3.688, -0.9888, 35.04), (3.818, -0.8372, 35.04), (3.975, -0.7492, 35.04), (4.075, -0.7114, 35.04), (4.225, -0.7285, 35.04), (4.374, -0.8002, 35.04), (4.429, -0.8672, 35.04), (2.011, -0.6744, 35.04), (1.277, -0.5294, 35.04), (1.253, -0.6931, 35.04), (1.405, -0.8033, 35.04), (1.649, -0.8188, 35.04), (1.869, -0.6883, 35.04), (2.153, -0.7108, 35.04), (2.501, -0.9996, 35.04), (2.651, -1.079, 35.04), (2.813, -1.129, 35.04), (2.981, -1.145, 35.04), (3.149, -1.129, 35.04), (3.311, -1.079, 35.04), (3.461, -0.9996, 35.04), (3.592, -0.8922, 35.04), (3.699, -0.7614, 35.04), (3.88, -0.6298, 35.04), (4.066, -0.5943, 35.04), (4.218, -0.6119, 35.04), (4.369, -0.6693, 35.04), (4.44, -0.8126, 35.04), (1.527, -0.8283, 35.04), (1.316, -0.7672, 35.04), (1.237, -0.6112, 35.04), (1.546, -0.9965, 35.04), (1.818, -0.8997, 35.04), (2.024, -0.8001, 35.04)], [], [(120, 119, 118, 117, 116, 115, 114, 113, 112, 111, 110, 109, 108, 107, 149, 106, 148, 105, 147, 104, 100, 103, 101, 102, 124, 146, 125, 145, 126, 144, 127, 128, 123, 129, 130, 131, 132, 133, 134, 135, 136, 137, 138, 139, 140, 141, 142, 143, 122, 121), (781, 782, 783, 784, 785, 786, 787, 788, 789, 790, 791, 792, 793, 772, 771, 770, 769, 768, 767, 766, 765, 764, 763, 762, 761, 760, 759, 758, 757, 799, 756, 798, 755, 797, 754, 750, 753, 751, 752, 774, 796, 775, 795, 776, 794, 777, 778, 773, 779, 780), (261, 260, 259, 258, 257, 299, 256, 298, 255, 297, 254, 250, 253, 251, 252, 274, 296, 275, 295, 276, 294, 277, 278, 273, 279, 280, 281, 282, 283, 284, 285, 286, 287, 288, 289, 290, 291, 292, 293, 272, 271, 270, 269, 268, 267, 266, 265, 264, 263, 262), (49, 6, 48, 5, 47, 4, 0, 3, 1, 2, 24, 46, 25, 45, 26, 44, 27, 28, 23, 29, 30, 31, 32, 33, 34, 35, 36, 37, 38, 39, 40, 41, 42, 43, 22, 21, 20, 19, 18, 17, 16, 15, 14, 13, 12, 11, 10, 9, 8, 7), (91, 92, 93, 72, 71, 70, 69, 68, 67, 66, 65, 64, 63, 62, 61, 60, 59, 58, 57, 99, 56, 98, 55, 97, 54, 50, 53, 51, 52, 74, 96, 75, 95, 76, 94, 77, 78, 73, 79, 80, 81, 82, 83, 84, 85, 86, 87, 88, 89, 90), (633, 634, 635, 636, 637, 638, 639, 640, 641, 642, 643, 622, 621, 620, 619, 618, 617, 616, 615, 614, 613, 612, 611, 610, 609, 608, 607, 649, 606, 648, 605, 647, 604, 600, 603, 601, 602, 624, 646, 625, 645, 626, 644, 627, 628, 623, 629, 630, 631, 632), (486, 487, 488, 489, 490, 491, 492, 493, 472, 471, 470, 469, 468, 467, 466, 465, 464, 463, 462, 461, 460, 459, 458, 457, 499, 456, 498, 455, 497, 454, 450, 453, 451, 452, 474, 496, 475, 495, 476, 494, 477, 478, 473, 479, 480, 481, 482, 483, 484, 485), (673, 679, 680, 681, 682, 683, 684, 685, 686, 687, 688, 689, 690, 691, 692, 693, 672, 671, 670, 669, 668, 667, 666, 665, 664, 663, 662, 661, 660, 659, 658, 657, 699, 656, 698, 655, 697, 654, 650, 653, 651, 652, 674, 696, 675, 695, 676, 694, 677, 678), (199, 156, 198, 155, 197, 154, 150, 153, 151, 152, 174, 196, 175, 195, 176, 194, 177, 178, 173, 179, 180, 181, 182, 183, 184, 185, 186, 187, 188, 189, 190, 191, 192, 193, 172, 171, 170, 169, 168, 167, 166, 165, 164, 163, 162, 161, 160, 159, 158, 157), (518, 517, 516, 515, 514, 513, 512, 511, 510, 509, 508, 507, 549, 506, 548, 505, 547, 504, 500, 503, 501, 502, 524, 546, 525, 545, 526, 544, 527, 528, 523, 529, 530, 531, 532, 533, 534, 535, 536, 537, 538, 539, 540, 541, 542, 543, 522, 521, 520, 519), (429, 430, 431, 432, 433, 434, 435, 436, 437, 438, 439, 440, 441, 442, 443, 422, 421, 420, 419, 418, 417, 416, 415, 414, 413, 412, 411, 410, 409, 408, 407, 449, 406, 448, 405, 447, 404, 400, 403, 401, 402, 424, 446, 425, 445, 426, 444, 427, 428, 423), (588, 589, 590, 591, 592, 593, 572, 571, 570, 569, 568, 567, 566, 565, 564, 563, 562, 561, 560, 559, 558, 557, 599, 556, 598, 555, 597, 554, 550, 553, 551, 552, 574, 596, 575, 595, 576, 594, 577, 578, 573, 579, 580, 581, 582, 583, 584, 585, 586, 587), (357, 399, 356, 398, 355, 397, 354, 350, 353, 351, 352, 374, 396, 375, 395, 376, 394, 377, 378, 373, 379, 380, 381, 382, 383, 384, 385, 386, 387, 388, 389, 390, 391, 392, 393, 372, 371, 370, 369, 368, 367, 366, 365, 364, 363, 362, 361, 360, 359, 358), (720, 719, 718, 717, 716, 715, 714, 713, 712, 711, 710, 709, 708, 707, 749, 706, 748, 705, 747, 704, 700, 703, 701, 702, 724, 746, 725, 745, 726, 744, 727, 728, 723, 729, 730, 731, 732, 733, 734, 735, 736, 737, 738, 739, 740, 741, 742, 743, 722, 721), (207, 249, 206, 248, 205, 247, 204, 200, 203, 201, 202, 224, 246, 225, 245, 226, 244, 227, 228, 223, 229, 230, 231, 232, 233, 234, 235, 236, 237, 238, 239, 240, 241, 242, 243, 222, 221, 220, 219, 218, 217, 216, 215, 214, 213, 212, 211, 210, 209, 208), (329, 330, 331, 332, 333, 334, 335, 336, 337, 338, 339, 340, 341, 342, 343, 322, 321, 320, 319, 318, 317, 316, 315, 314, 313, 312, 311, 310, 309, 308, 307, 349, 306, 348, 305, 347, 304, 300, 303, 301, 302, 324, 346, 325, 345, 326, 344, 327, 328, 323), (920, 921, 922, 943, 942, 941, 940, 939, 938, 937, 936, 935, 934, 933, 932, 931, 930, 929, 923, 928, 927, 944, 926, 945, 925, 946, 924, 902, 901, 903, 900, 904, 947, 905, 948, 906, 949, 907, 908, 909, 910, 911, 912, 913, 914, 915, 916, 917, 918, 919), (1581, 1580, 1579, 1573, 1578, 1577, 1594, 1576, 1595, 1575, 1596, 1574, 1552, 1551, 1553, 1550, 1554, 1597, 1555, 1598, 1556, 1599, 1557, 1558, 1559, 1560, 1561, 1562, 1563, 1564, 1565, 1566, 1567, 1568, 1569, 1570, 1571, 1572, 1593, 1592, 1591, 1590, 1589, 1588, 1587, 1586, 1585, 1584, 1583, 1582), (1061, 1062, 1063, 1064, 1065, 1066, 1067, 1068, 1069, 1070, 1071, 1072, 1093, 1092, 1091, 1090, 1089, 1088, 1087, 1086, 1085, 1084, 1083, 1082, 1081, 1080, 1079, 1073, 1078, 1077, 1094, 1076, 1095, 1075, 1096, 1074, 1052, 1051, 1053, 1050, 1054, 1097, 1055, 1098, 1056, 1099, 1057, 1058, 1059, 1060), (849, 807, 808, 809, 810, 811, 812, 813, 814, 815, 816, 817, 818, 819, 820, 821, 822, 843, 842, 841, 840, 839, 838, 837, 836, 835, 834, 833, 832, 831, 830, 829, 823, 828, 827, 844, 826, 845, 825, 846, 824, 802, 801, 803, 800, 804, 847, 805, 848, 806), (891, 890, 889, 888, 887, 886, 885, 884, 883, 882, 881, 880, 879, 873, 878, 877, 894, 876, 895, 875, 896, 874, 852, 851, 853, 850, 854, 897, 855, 898, 856, 899, 857, 858, 859, 860, 861, 862, 863, 864, 865, 866, 867, 868, 869, 870, 871, 872, 893, 892), (1433, 1432, 1431, 1430, 1429, 1423, 1428, 1427, 1444, 1426, 1445, 1425, 1446, 1424, 1402, 1401, 1403, 1400, 1404, 1447, 1405, 1448, 1406, 1449, 1407, 1408, 1409, 1410, 1411, 1412, 1413, 1414, 1415, 1416, 1417, 1418, 1419, 1420, 1421, 1422, 1443, 1442, 1441, 1440, 1439, 1438, 1437, 1436, 1435, 1434), (1286, 1285, 1284, 1283, 1282, 1281, 1280, 1279, 1273, 1278, 1277, 1294, 1276, 1295, 1275, 1296, 1274, 1252, 1251, 1253, 1250, 1254, 1297, 1255, 1298, 1256, 1299, 1257, 1258, 1259, 1260, 1261, 1262, 1263, 1264, 1265, 1266, 1267, 1268, 1269, 1270, 1271, 1272, 1293, 1292, 1291, 1290, 1289, 1288, 1287), (1473, 1478, 1477, 1494, 1476, 1495, 1475, 1496, 1474, 1452, 1451, 1453, 1450, 1454, 1497, 1455, 1498, 1456, 1499, 1457, 1458, 1459, 1460, 1461, 1462, 1463, 1464, 1465, 1466, 1467, 1468, 1469, 1470, 1471, 1472, 1493, 1492, 1491, 1490, 1489, 1488, 1487, 1486, 1485, 1484, 1483, 1482, 1481, 1480, 1479), (999, 957, 958, 959, 960, 961, 962, 963, 964, 965, 966, 967, 968, 969, 970, 971, 972, 993, 992, 991, 990, 989, 988, 987, 986, 985, 984, 983, 982, 981, 980, 979, 973, 978, 977, 994, 976, 995, 975, 996, 974, 952, 951, 953, 950, 954, 997, 955, 998, 956), (1318, 1319, 1320, 1321, 1322, 1343, 1342, 1341, 1340, 1339, 1338, 1337, 1336, 1335, 1334, 1333, 1332, 1331, 1330, 1329, 1323, 1328, 1327, 1344, 1326, 1345, 1325, 1346, 1324, 1302, 1301, 1303, 1300, 1304, 1347, 1305, 1348, 1306, 1349, 1307, 1308, 1309, 1310, 1311, 1312, 1313, 1314, 1315, 1316, 1317), (1229, 1223, 1228, 1227, 1244, 1226, 1245, 1225, 1246, 1224, 1202, 1201, 1203, 1200, 1204, 1247, 1205, 1248, 1206, 1249, 1207, 1208, 1209, 1210, 1211, 1212, 1213, 1214, 1215, 1216, 1217, 1218, 1219, 1220, 1221, 1222, 1243, 1242, 1241, 1240, 1239, 1238, 1237, 1236, 1235, 1234, 1233, 1232, 1231, 1230), (1388, 1387, 1386, 1385, 1384, 1383, 1382, 1381, 1380, 1379, 1373, 1378, 1377, 1394, 1376, 1395, 1375, 1396, 1374, 1352, 1351, 1353, 1350, 1354, 1397, 1355, 1398, 1356, 1399, 1357, 1358, 1359, 1360, 1361, 1362, 1363, 1364, 1365, 1366, 1367, 1368, 1369, 1370, 1371, 1372, 1393, 1392, 1391, 1390, 1389), (1157, 1158, 1159, 1160, 1161, 1162, 1163, 1164, 1165, 1166, 1167, 1168, 1169, 1170, 1171, 1172, 1193, 1192, 1191, 1190, 1189, 1188, 1187, 1186, 1185, 1184, 1183, 1182, 1181, 1180, 1179, 1173, 1178, 1177, 1194, 1176, 1195, 1175, 1196, 1174, 1152, 1151, 1153, 1150, 1154, 1197, 1155, 1198, 1156, 1199), (1520, 1521, 1522, 1543, 1542, 1541, 1540, 1539, 1538, 1537, 1536, 1535, 1534, 1533, 1532, 1531, 1530, 1529, 1523, 1528, 1527, 1544, 1526, 1545, 1525, 1546, 1524, 1502, 1501, 1503, 1500, 1504, 1547, 1505, 1548, 1506, 1549, 1507, 1508, 1509, 1510, 1511, 1512, 1513, 1514, 1515, 1516, 1517, 1518, 1519), (1007, 1008, 1009, 1010, 1011, 1012, 1013, 1014, 1015, 1016, 1017, 1018, 1019, 1020, 1021, 1022, 1043, 1042, 1041, 1040, 1039, 1038, 1037, 1036, 1035, 1034, 1033, 1032, 1031, 1030, 1029, 1023, 1028, 1027, 1044, 1026, 1045, 1025, 1046, 1024, 1002, 1001, 1003, 1000, 1004, 1047, 1005, 1048, 1006, 1049), (1129, 1123, 1128, 1127, 1144, 1126, 1145, 1125, 1146, 1124, 1102, 1101, 1103, 1100, 1104, 1147, 1105, 1148, 1106, 1149, 1107, 1108, 1109, 1110, 1111, 1112, 1113, 1114, 1115, 1116, 1117, 1118, 1119, 1120, 1121, 1122, 1143, 1142, 1141, 1140, 1139, 1138, 1137, 1136, 1135, 1134, 1133, 1132, 1131, 1130), (528, 527, 1327, 1328), (129, 123, 923, 929), (541, 540, 1340, 1341), (146, 124, 924, 946), (539, 538, 1338, 1339), (145, 125, 925, 945), (502, 501, 1301, 1302), (144, 126, 926, 944), (503, 500, 1300, 1303), (123, 128, 928, 923), (504, 547, 1347, 1304), (147, 105, 905, 947), (505, 548, 1348, 1305), (148, 106, 906, 948), (506, 549, 1349, 1306), (127, 144, 944, 927), (509, 510, 1310, 1309), (126, 145, 945, 926), (510, 511, 1311, 1310), (125, 146, 946, 925), (511, 512, 1312, 1311), (128, 127, 927, 928), (512, 513, 1313, 1312), (141, 140, 940, 941), (513, 514, 1314, 1313), (139, 138, 938, 939), (514, 515, 1315, 1314), (102, 101, 901, 902), (515, 516, 1316, 1315), (103, 100, 900, 903), (516, 517, 1317, 1316), (104, 147, 947, 904), (543, 542, 1342, 1343), (105, 148, 948, 905), (501, 503, 1303, 1301), (106, 149, 949, 906), (536, 535, 1335, 1336), (109, 110, 910, 909), (534, 533, 1333, 1334), (110, 111, 911, 910), (532, 531, 1331, 1332), (111, 112, 912, 911), (542, 541, 1341, 1342), (112, 113, 913, 912), (538, 537, 1337, 1338), (113, 114, 914, 913), (540, 539, 1339, 1340), (114, 115, 915, 914), (537, 536, 1336, 1337), (115, 116, 916, 915), (508, 509, 1309, 1308), (116, 117, 917, 916), (507, 508, 1308, 1307), (143, 142, 942, 943), (549, 507, 1307, 1349), (101, 103, 903, 901), (500, 504, 1304, 1300), (136, 135, 935, 936), (535, 534, 1334, 1335), (134, 133, 933, 934), (533, 532, 1332, 1333), (132, 131, 931, 932), (531, 530, 1330, 1331), (142, 141, 941, 942), (530, 529, 1329, 1330), (138, 137, 937, 938), (517, 518, 1318, 1317), (140, 139, 939, 940), (518, 519, 1319, 1318), (137, 136, 936, 937), (519, 520, 1320, 1319), (108, 109, 909, 908), (520, 521, 1321, 1320), (107, 108, 908, 907), (521, 522, 1322, 1321), (149, 107, 907, 949), (524, 502, 1302, 1324), (100, 104, 904, 900), (522, 543, 1343, 1322), (135, 134, 934, 935), (579, 573, 1373, 1379), (133, 132, 932, 933), (596, 574, 1374, 1396), (131, 130, 930, 931), (595, 575, 1375, 1395), (130, 129, 929, 930), (594, 576, 1376, 1394), (117, 118, 918, 917), (573, 578, 1378, 1373), (118, 119, 919, 918), (597, 555, 1355, 1397), (119, 120, 920, 919), (598, 556, 1356, 1398), (120, 121, 921, 920), (577, 594, 1394, 1377), (121, 122, 922, 921), (576, 595, 1395, 1376), (124, 102, 902, 924), (575, 596, 1396, 1375), (122, 143, 943, 922), (578, 577, 1377, 1378), (179, 173, 973, 979), (591, 590, 1390, 1391), (196, 174, 974, 996), (589, 588, 1388, 1389), (195, 175, 975, 995), (552, 551, 1351, 1352), (194, 176, 976, 994), (553, 550, 1350, 1353), (173, 178, 978, 973), (554, 597, 1397, 1354), (197, 155, 955, 997), (555, 598, 1398, 1355), (198, 156, 956, 998), (556, 599, 1399, 1356), (177, 194, 994, 977), (559, 560, 1360, 1359), (176, 195, 995, 976), (560, 561, 1361, 1360), (175, 196, 996, 975), (561, 562, 1362, 1361), (178, 177, 977, 978), (562, 563, 1363, 1362), (191, 190, 990, 991), (563, 564, 1364, 1363), (189, 188, 988, 989), (564, 565, 1365, 1364), (152, 151, 951, 952), (565, 566, 1366, 1365), (153, 150, 950, 953), (566, 567, 1367, 1366), (154, 197, 997, 954), (593, 592, 1392, 1393), (155, 198, 998, 955), (551, 553, 1353, 1351), (156, 199, 999, 956), (586, 585, 1385, 1386), (159, 160, 960, 959), (584, 583, 1383, 1384), (160, 161, 961, 960), (582, 581, 1381, 1382), (161, 162, 962, 961), (592, 591, 1391, 1392), (162, 163, 963, 962), (588, 587, 1387, 1388), (163, 164, 964, 963), (590, 589, 1389, 1390), (164, 165, 965, 964), (587, 586, 1386, 1387), (165, 166, 966, 965), (558, 559, 1359, 1358), (166, 167, 967, 966), (557, 558, 1358, 1357), (193, 192, 992, 993), (599, 557, 1357, 1399), (151, 153, 953, 951), (550, 554, 1354, 1350), (186, 185, 985, 986), (585, 584, 1384, 1385), (184, 183, 983, 984), (583, 582, 1382, 1383), (182, 181, 981, 982), (581, 580, 1380, 1381), (192, 191, 991, 992), (580, 579, 1379, 1380), (188, 187, 987, 988), (567, 568, 1368, 1367), (190, 189, 989, 990), (568, 569, 1369, 1368), (187, 186, 986, 987), (569, 570, 1370, 1369), (158, 159, 959, 958), (570, 571, 1371, 1370), (157, 158, 958, 957), (571, 572, 1372, 1371), (199, 157, 957, 999), (574, 552, 1352, 1374), (150, 154, 954, 950), (572, 593, 1393, 1372), (185, 184, 984, 985), (629, 623, 1423, 1429), (183, 182, 982, 983), (646, 624, 1424, 1446), (181, 180, 980, 981), (645, 625, 1425, 1445), (180, 179, 979, 980), (644, 626, 1426, 1444), (167, 168, 968, 967), (623, 628, 1428, 1423), (168, 169, 969, 968), (647, 605, 1405, 1447), (169, 170, 970, 969), (648, 606, 1406, 1448), (170, 171, 971, 970), (627, 644, 1444, 1427), (171, 172, 972, 971), (626, 645, 1445, 1426), (174, 152, 952, 974), (625, 646, 1446, 1425), (172, 193, 993, 972), (628, 627, 1427, 1428), (229, 223, 1023, 1029), (641, 640, 1440, 1441), (246, 224, 1024, 1046), (639, 638, 1438, 1439), (245, 225, 1025, 1045), (602, 601, 1401, 1402), (244, 226, 1026, 1044), (603, 600, 1400, 1403), (223, 228, 1028, 1023), (604, 647, 1447, 1404), (247, 205, 1005, 1047), (605, 648, 1448, 1405), (248, 206, 1006, 1048), (606, 649, 1449, 1406), (227, 244, 1044, 1027), (609, 610, 1410, 1409), (226, 245, 1045, 1026), (610, 611, 1411, 1410), (225, 246, 1046, 1025), (611, 612, 1412, 1411), (228, 227, 1027, 1028), (612, 613, 1413, 1412), (241, 240, 1040, 1041), (613, 614, 1414, 1413), (239, 238, 1038, 1039), (614, 615, 1415, 1414), (202, 201, 1001, 1002), (615, 616, 1416, 1415), (203, 200, 1000, 1003), (616, 617, 1417, 1416), (204, 247, 1047, 1004), (643, 642, 1442, 1443), (205, 248, 1048, 1005), (601, 603, 1403, 1401), (206, 249, 1049, 1006), (636, 635, 1435, 1436), (209, 210, 1010, 1009), (634, 633, 1433, 1434), (210, 211, 1011, 1010), (632, 631, 1431, 1432), (211, 212, 1012, 1011), (642, 641, 1441, 1442), (212, 213, 1013, 1012), (638, 637, 1437, 1438), (213, 214, 1014, 1013), (640, 639, 1439, 1440), (214, 215, 1015, 1014), (637, 636, 1436, 1437), (215, 216, 1016, 1015), (608, 609, 1409, 1408), (216, 217, 1017, 1016), (607, 608, 1408, 1407), (243, 242, 1042, 1043), (649, 607, 1407, 1449), (201, 203, 1003, 1001), (600, 604, 1404, 1400), (236, 235, 1035, 1036), (635, 634, 1434, 1435), (234, 233, 1033, 1034), (633, 632, 1432, 1433), (232, 231, 1031, 1032), (631, 630, 1430, 1431), (242, 241, 1041, 1042), (630, 629, 1429, 1430), (238, 237, 1037, 1038), (617, 618, 1418, 1417), (240, 239, 1039, 1040), (618, 619, 1419, 1418), (237, 236, 1036, 1037), (619, 620, 1420, 1419), (208, 209, 1009, 1008), (620, 621, 1421, 1420), (207, 208, 1008, 1007), (621, 622, 1422, 1421), (249, 207, 1007, 1049), (624, 602, 1402, 1424), (200, 204, 1004, 1000), (622, 643, 1443, 1422), (235, 234, 1034, 1035), (679, 673, 1473, 1479), (233, 232, 1032, 1033), (696, 674, 1474, 1496), (231, 230, 1030, 1031), (695, 675, 1475, 1495), (230, 229, 1029, 1030), (694, 676, 1476, 1494), (217, 218, 1018, 1017), (673, 678, 1478, 1473), (218, 219, 1019, 1018), (697, 655, 1455, 1497), (219, 220, 1020, 1019), (698, 656, 1456, 1498), (220, 221, 1021, 1020), (677, 694, 1494, 1477), (221, 222, 1022, 1021), (676, 695, 1495, 1476), (224, 202, 1002, 1024), (675, 696, 1496, 1475), (222, 243, 1043, 1022), (678, 677, 1477, 1478), (279, 273, 1073, 1079), (691, 690, 1490, 1491), (296, 274, 1074, 1096), (689, 688, 1488, 1489), (295, 275, 1075, 1095), (652, 651, 1451, 1452), (294, 276, 1076, 1094), (653, 650, 1450, 1453), (273, 278, 1078, 1073), (654, 697, 1497, 1454), (297, 255, 1055, 1097), (655, 698, 1498, 1455), (298, 256, 1056, 1098), (656, 699, 1499, 1456), (277, 294, 1094, 1077), (659, 660, 1460, 1459), (276, 295, 1095, 1076), (660, 661, 1461, 1460), (275, 296, 1096, 1075), (661, 662, 1462, 1461), (278, 277, 1077, 1078), (662, 663, 1463, 1462), (291, 290, 1090, 1091), (663, 664, 1464, 1463), (289, 288, 1088, 1089), (664, 665, 1465, 1464), (252, 251, 1051, 1052), (665, 666, 1466, 1465), (253, 250, 1050, 1053), (666, 667, 1467, 1466), (254, 297, 1097, 1054), (693, 692, 1492, 1493), (255, 298, 1098, 1055), (651, 653, 1453, 1451), (256, 299, 1099, 1056), (686, 685, 1485, 1486), (259, 260, 1060, 1059), (684, 683, 1483, 1484), (260, 261, 1061, 1060), (682, 681, 1481, 1482), (261, 262, 1062, 1061), (692, 691, 1491, 1492), (262, 263, 1063, 1062), (688, 687, 1487, 1488), (263, 264, 1064, 1063), (690, 689, 1489, 1490), (264, 265, 1065, 1064), (687, 686, 1486, 1487), (265, 266, 1066, 1065), (658, 659, 1459, 1458), (266, 267, 1067, 1066), (657, 658, 1458, 1457), (293, 292, 1092, 1093), (699, 657, 1457, 1499), (251, 253, 1053, 1051), (650, 654, 1454, 1450), (286, 285, 1085, 1086), (685, 684, 1484, 1485), (284, 283, 1083, 1084), (683, 682, 1482, 1483), (282, 281, 1081, 1082), (681, 680, 1480, 1481), (292, 291, 1091, 1092), (680, 679, 1479, 1480), (288, 287, 1087, 1088), (667, 668, 1468, 1467), (290, 289, 1089, 1090), (668, 669, 1469, 1468), (287, 286, 1086, 1087), (669, 670, 1470, 1469), (258, 259, 1059, 1058), (670, 671, 1471, 1470), (257, 258, 1058, 1057), (671, 672, 1472, 1471), (299, 257, 1057, 1099), (674, 652, 1452, 1474), (250, 254, 1054, 1050), (672, 693, 1493, 1472), (285, 284, 1084, 1085), (729, 723, 1523, 1529), (283, 282, 1082, 1083), (746, 724, 1524, 1546), (281, 280, 1080, 1081), (745, 725, 1525, 1545), (280, 279, 1079, 1080), (744, 726, 1526, 1544), (267, 268, 1068, 1067), (723, 728, 1528, 1523), (268, 269, 1069, 1068), (747, 705, 1505, 1547), (269, 270, 1070, 1069), (748, 706, 1506, 1548), (270, 271, 1071, 1070), (727, 744, 1544, 1527), (271, 272, 1072, 1071), (726, 745, 1545, 1526), (274, 252, 1052, 1074), (725, 746, 1546, 1525), (272, 293, 1093, 1072), (728, 727, 1527, 1528), (329, 323, 1123, 1129), (741, 740, 1540, 1541), (346, 324, 1124, 1146), (739, 738, 1538, 1539), (345, 325, 1125, 1145), (702, 701, 1501, 1502), (344, 326, 1126, 1144), (703, 700, 1500, 1503), (323, 328, 1128, 1123), (704, 747, 1547, 1504), (347, 305, 1105, 1147), (705, 748, 1548, 1505), (348, 306, 1106, 1148), (706, 749, 1549, 1506), (327, 344, 1144, 1127), (709, 710, 1510, 1509), (326, 345, 1145, 1126), (710, 711, 1511, 1510), (325, 346, 1146, 1125), (711, 712, 1512, 1511), (328, 327, 1127, 1128), (712, 713, 1513, 1512), (341, 340, 1140, 1141), (713, 714, 1514, 1513), (339, 338, 1138, 1139), (714, 715, 1515, 1514), (302, 301, 1101, 1102), (715, 716, 1516, 1515), (303, 300, 1100, 1103), (716, 717, 1517, 1516), (304, 347, 1147, 1104), (743, 742, 1542, 1543), (305, 348, 1148, 1105), (701, 703, 1503, 1501), (306, 349, 1149, 1106), (736, 735, 1535, 1536), (309, 310, 1110, 1109), (734, 733, 1533, 1534), (310, 311, 1111, 1110), (732, 731, 1531, 1532), (311, 312, 1112, 1111), (742, 741, 1541, 1542), (312, 313, 1113, 1112), (738, 737, 1537, 1538), (313, 314, 1114, 1113), (740, 739, 1539, 1540), (314, 315, 1115, 1114), (737, 736, 1536, 1537), (315, 316, 1116, 1115), (708, 709, 1509, 1508), (316, 317, 1117, 1116), (707, 708, 1508, 1507), (343, 342, 1142, 1143), (749, 707, 1507, 1549), (301, 303, 1103, 1101), (700, 704, 1504, 1500), (336, 335, 1135, 1136), (735, 734, 1534, 1535), (334, 333, 1133, 1134), (733, 732, 1532, 1533), (332, 331, 1131, 1132), (731, 730, 1530, 1531), (342, 341, 1141, 1142), (730, 729, 1529, 1530), (338, 337, 1137, 1138), (717, 718, 1518, 1517), (340, 339, 1139, 1140), (718, 719, 1519, 1518), (337, 336, 1136, 1137), (719, 720, 1520, 1519), (308, 309, 1109, 1108), (720, 721, 1521, 1520), (307, 308, 1108, 1107), (721, 722, 1522, 1521), (349, 307, 1107, 1149), (724, 702, 1502, 1524), (300, 304, 1104, 1100), (722, 743, 1543, 1522), (335, 334, 1134, 1135), (779, 773, 1573, 1579), (333, 332, 1132, 1133), (796, 774, 1574, 1596), (331, 330, 1130, 1131), (795, 775, 1575, 1595), (330, 329, 1129, 1130), (794, 776, 1576, 1594), (317, 318, 1118, 1117), (773, 778, 1578, 1573), (318, 319, 1119, 1118), (797, 755, 1555, 1597), (319, 320, 1120, 1119), (798, 756, 1556, 1598), (320, 321, 1121, 1120), (777, 794, 1594, 1577), (321, 322, 1122, 1121), (776, 795, 1595, 1576), (324, 302, 1102, 1124), (775, 796, 1596, 1575), (322, 343, 1143, 1122), (778, 777, 1577, 1578), (379, 373, 1173, 1179), (791, 790, 1590, 1591), (396, 374, 1174, 1196), (789, 788, 1588, 1589), (395, 375, 1175, 1195), (752, 751, 1551, 1552), (394, 376, 1176, 1194), (753, 750, 1550, 1553), (373, 378, 1178, 1173), (754, 797, 1597, 1554), (397, 355, 1155, 1197), (755, 798, 1598, 1555), (398, 356, 1156, 1198), (756, 799, 1599, 1556), (377, 394, 1194, 1177), (759, 760, 1560, 1559), (376, 395, 1195, 1176), (760, 761, 1561, 1560), (375, 396, 1196, 1175), (761, 762, 1562, 1561), (378, 377, 1177, 1178), (762, 763, 1563, 1562), (391, 390, 1190, 1191), (763, 764, 1564, 1563), (389, 388, 1188, 1189), (764, 765, 1565, 1564), (352, 351, 1151, 1152), (765, 766, 1566, 1565), (353, 350, 1150, 1153), (766, 767, 1567, 1566), (354, 397, 1197, 1154), (793, 792, 1592, 1593), (355, 398, 1198, 1155), (751, 753, 1553, 1551), (356, 399, 1199, 1156), (786, 785, 1585, 1586), (359, 360, 1160, 1159), (784, 783, 1583, 1584), (360, 361, 1161, 1160), (782, 781, 1581, 1582), (361, 362, 1162, 1161), (792, 791, 1591, 1592), (362, 363, 1163, 1162), (788, 787, 1587, 1588), (363, 364, 1164, 1163), (790, 789, 1589, 1590), (364, 365, 1165, 1164), (787, 786, 1586, 1587), (365, 366, 1166, 1165), (758, 759, 1559, 1558), (366, 367, 1167, 1166), (757, 758, 1558, 1557), (393, 392, 1192, 1193), (799, 757, 1557, 1599), (351, 353, 1153, 1151), (750, 754, 1554, 1550), (386, 385, 1185, 1186), (785, 784, 1584, 1585), (384, 383, 1183, 1184), (783, 782, 1582, 1583), (382, 381, 1181, 1182), (781, 780, 1580, 1581), (392, 391, 1191, 1192), (780, 779, 1579, 1580), (388, 387, 1187, 1188), (767, 768, 1568, 1567), (390, 389, 1189, 1190), (768, 769, 1569, 1568), (387, 386, 1186, 1187), (769, 770, 1570, 1569), (358, 359, 1159, 1158), (770, 771, 1571, 1570), (357, 358, 1158, 1157), (771, 772, 1572, 1571), (399, 357, 1157, 1199), (774, 752, 1552, 1574), (350, 354, 1154, 1150), (772, 793, 1593, 1572), (385, 384, 1184, 1185), (383, 382, 1182, 1183), (381, 380, 1180, 1181), (380, 379, 1179, 1180), (367, 368, 1168, 1167), (368, 369, 1169, 1168), (369, 370, 1170, 1169), (370, 371, 1171, 1170), (371, 372, 1172, 1171), (374, 352, 1152, 1174), (372, 393, 1193, 1172), (429, 423, 1223, 1229), (446, 424, 1224, 1246), (445, 425, 1225, 1245), (444, 426, 1226, 1244), (423, 428, 1228, 1223), (447, 405, 1205, 1247), (448, 406, 1206, 1248), (427, 444, 1244, 1227), (426, 445, 1245, 1226), (425, 446, 1246, 1225), (428, 427, 1227, 1228), (29, 23, 823, 829), (441, 440, 1240, 1241), (46, 24, 824, 846), (439, 438, 1238, 1239), (45, 25, 825, 845), (402, 401, 1201, 1202), (44, 26, 826, 844), (403, 400, 1200, 1203), (23, 28, 828, 823), (404, 447, 1247, 1204), (47, 5, 805, 847), (405, 448, 1248, 1205), (48, 6, 806, 848), (406, 449, 1249, 1206), (27, 44, 844, 827), (409, 410, 1210, 1209), (26, 45, 845, 826), (410, 411, 1211, 1210), (25, 46, 846, 825), (411, 412, 1212, 1211), (28, 27, 827, 828), (412, 413, 1213, 1212), (41, 40, 840, 841), (413, 414, 1214, 1213), (39, 38, 838, 839), (414, 415, 1215, 1214), (2, 1, 801, 802), (415, 416, 1216, 1215), (3, 0, 800, 803), (416, 417, 1217, 1216), (4, 47, 847, 804), (443, 442, 1242, 1243), (5, 48, 848, 805), (401, 403, 1203, 1201), (6, 49, 849, 806), (436, 435, 1235, 1236), (9, 10, 810, 809), (434, 433, 1233, 1234), (10, 11, 811, 810), (432, 431, 1231, 1232), (11, 12, 812, 811), (442, 441, 1241, 1242), (12, 13, 813, 812), (438, 437, 1237, 1238), (13, 14, 814, 813), (440, 439, 1239, 1240), (14, 15, 815, 814), (437, 436, 1236, 1237), (15, 16, 816, 815), (408, 409, 1209, 1208), (16, 17, 817, 816), (407, 408, 1208, 1207), (43, 42, 842, 843), (449, 407, 1207, 1249), (1, 3, 803, 801), (400, 404, 1204, 1200), (36, 35, 835, 836), (435, 434, 1234, 1235), (34, 33, 833, 834), (433, 432, 1232, 1233), (32, 31, 831, 832), (431, 430, 1230, 1231), (42, 41, 841, 842), (430, 429, 1229, 1230), (38, 37, 837, 838), (417, 418, 1218, 1217), (40, 39, 839, 840), (418, 419, 1219, 1218), (37, 36, 836, 837), (419, 420, 1220, 1219), (8, 9, 809, 808), (420, 421, 1221, 1220), (7, 8, 808, 807), (421, 422, 1222, 1221), (49, 7, 807, 849), (424, 402, 1202, 1224), (0, 4, 804, 800), (422, 443, 1243, 1222), (35, 34, 834, 835), (479, 473, 1273, 1279), (33, 32, 832, 833), (496, 474, 1274, 1296), (31, 30, 830, 831), (495, 475, 1275, 1295), (30, 29, 829, 830), (494, 476, 1276, 1294), (17, 18, 818, 817), (473, 478, 1278, 1273), (18, 19, 819, 818), (497, 455, 1255, 1297), (19, 20, 820, 819), (498, 456, 1256, 1298), (20, 21, 821, 820), (477, 494, 1294, 1277), (21, 22, 822, 821), (476, 495, 1295, 1276), (24, 2, 802, 824), (475, 496, 1296, 1275), (22, 43, 843, 822), (478, 477, 1277, 1278), (79, 73, 873, 879), (491, 490, 1290, 1291), (96, 74, 874, 896), (489, 488, 1288, 1289), (95, 75, 875, 895), (452, 451, 1251, 1252), (94, 76, 876, 894), (453, 450, 1250, 1253), (73, 78, 878, 873), (454, 497, 1297, 1254), (97, 55, 855, 897), (455, 498, 1298, 1255), (98, 56, 856, 898), (456, 499, 1299, 1256), (77, 94, 894, 877), (459, 460, 1260, 1259), (76, 95, 895, 876), (460, 461, 1261, 1260), (75, 96, 896, 875), (461, 462, 1262, 1261), (78, 77, 877, 878), (462, 463, 1263, 1262), (91, 90, 890, 891), (463, 464, 1264, 1263), (89, 88, 888, 889), (464, 465, 1265, 1264), (52, 51, 851, 852), (465, 466, 1266, 1265), (53, 50, 850, 853), (466, 467, 1267, 1266), (54, 97, 897, 854), (493, 492, 1292, 1293), (55, 98, 898, 855), (451, 453, 1253, 1251), (56, 99, 899, 856), (486, 485, 1285, 1286), (59, 60, 860, 859), (484, 483, 1283, 1284), (60, 61, 861, 860), (482, 481, 1281, 1282), (61, 62, 862, 861), (492, 491, 1291, 1292), (62, 63, 863, 862), (488, 487, 1287, 1288), (63, 64, 864, 863), (490, 489, 1289, 1290), (64, 65, 865, 864), (487, 486, 1286, 1287), (65, 66, 866, 865), (458, 459, 1259, 1258), (66, 67, 867, 866), (457, 458, 1258, 1257), (93, 92, 892, 893), (499, 457, 1257, 1299), (51, 53, 853, 851), (450, 454, 1254, 1250), (86, 85, 885, 886), (485, 484, 1284, 1285), (84, 83, 883, 884), (483, 482, 1282, 1283), (82, 81, 881, 882), (481, 480, 1280, 1281), (92, 91, 891, 892), (480, 479, 1279, 1280), (88, 87, 887, 888), (467, 468, 1268, 1267), (90, 89, 889, 890), (468, 469, 1269, 1268), (87, 86, 886, 887), (469, 470, 1270, 1269), (58, 59, 859, 858), (470, 471, 1271, 1270), (57, 58, 858, 857), (471, 472, 1272, 1271), (99, 57, 857, 899), (474, 452, 1252, 1274), (50, 54, 854, 850), (472, 493, 1293, 1272), (85, 84, 884, 885), (529, 523, 1323, 1329), (83, 82, 882, 883), (546, 524, 1324, 1346), (81, 80, 880, 881), (545, 525, 1325, 1345), (80, 79, 879, 880), (544, 526, 1326, 1344), (67, 68, 868, 867), (523, 528, 1328, 1323), (68, 69, 869, 868), (547, 505, 1305, 1347), (69, 70, 870, 869), (548, 506, 1306, 1348), (70, 71, 871, 870), (527, 544, 1344, 1327), (71, 72, 872, 871), (526, 545, 1345, 1326), (74, 52, 852, 874), (525, 546, 1346, 1325), (72, 93, 893, 872)])
me_circle_000.use_remesh_preserve_volume = False
me_circle_000.use_remesh_preserve_attributes = False
me_circle_000.use_mirror_vertex_groups = False
me_circle_000.update()

# ---- objects
ob_circle_002 = bpy.data.objects.new('Circle.002', me_circle_002)
ob_lamp = bpy.data.objects.new('Lamp', light_lamp)
ob_camera = bpy.data.objects.new('Camera', cam_camera)
ob_circle_000 = bpy.data.objects.new('Circle.000', me_circle_000)

# ---- transforms, parenting, visibility, modifiers, constraints
ob_circle_002.location = (-3.0, -0.13, 0.0)
ob_circle_002.rotation_euler = (1.571, 1.478, 1.571)
ob_circle_002.scale = (0.25, 0.25, 0.25)
ob_circle_002.lineart.crease_threshold = 0.0
ob_lamp.location = (4.076, 1.005, 5.904)
ob_lamp.rotation_euler = (0.6503, 0.05522, 1.866)
ob_lamp.lock_rotations_4d = False
ob_lamp.empty_display_type = 'ARROWS'
ob_lamp.color = (0.0, 0.0, 0.0, 0.0)
ob_lamp.lineart.crease_threshold = 0.0
ob_camera.location = (7.481, -6.508, 5.344)
ob_camera.rotation_euler = (1.109, 0.01082, 0.8149)
ob_camera.lock_rotations_4d = False
ob_camera.empty_display_type = 'ARROWS'
ob_camera.color = (0.0, 0.0, 0.0, 0.0)
ob_camera.display_type = 'WIRE'
ob_camera.lineart.crease_threshold = 0.0
ob_circle_000.location = (-1.761, -0.13, 0.0)
ob_circle_000.rotation_euler = (1.571, 1.478, 1.571)
ob_circle_000.scale = (0.25, 0.25, 0.25)
ob_circle_000.lineart.crease_threshold = 0.0

# ---- collection membership
col_collection_1.objects.link(ob_circle_002)
col_collection_1.objects.link(ob_lamp)
col_collection_1.objects.link(ob_camera)
col_collection_1.objects.link(ob_circle_000)

# ---- scene / render settings (as saved in the file)
scene.camera = ob_camera
scene.frame_start = 1; scene.frame_end = 250; scene.frame_set(1)
scene.render.engine = 'BLENDER_EEVEE_NEXT'
scene.render.resolution_percentage = 50
scene.render.dither_intensity = 0.0
scene.cycles.use_denoising = False
scene.cycles.samples = 10
scene.cycles.sampling_pattern = 'TABULATED_SOBOL'
scene.cycles.light_sampling_threshold = 0.0
scene.cycles.use_adaptive_sampling = False
scene.cycles.use_light_tree = False
scene.cycles.blur_glossy = 0.0
scene.cycles.pixel_filter_type = 'GAUSSIAN'
scene.cycles.sample_clamp_indirect = 0.0
scene.view_settings.view_transform = 'Standard'
bpy.context.view_layer.update()
